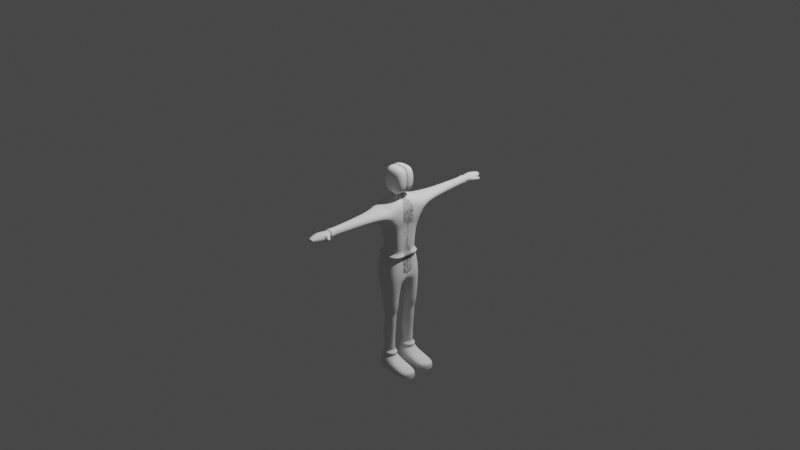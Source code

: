 # Source: char.blend  (saved by Blender 3.5.10; exported with 4.5.12 LTS)
import bpy
from mathutils import Matrix  # noqa: F401  (used for matrix-valued properties, if any)

bpy.ops.wm.read_factory_settings(use_empty=True)
scene = bpy.context.scene
scene.name = 'Scene'

# ---- collections
col_collection = bpy.data.collections.new('Collection'); scene.collection.children.link(col_collection)

# ---- world
world_world = bpy.data.worlds.new('World'); scene.world = world_world
world_world.use_nodes = True; world_world.node_tree.nodes.clear()
_N = world_world.node_tree.nodes; _L = world_world.node_tree.links
n0 = _N.new('ShaderNodeOutputWorld'); n0.name = 'World Output'; n0.location = (300, 300)
n1 = _N.new('ShaderNodeBackground'); n1.name = 'Background'; n1.location = (10, 300)
n1.inputs[0].default_value = (0.05088, 0.05088, 0.05088, 1.0)
_L.new(n1.outputs[0], n0.inputs[0])
n0.is_active_output = True
world_world.color = (0.05088, 0.05088, 0.05088)
world_world.use_sun_shadow = False
world_world.sun_shadow_jitter_overblur = 0.0

# ---- cameras
cam_camera = bpy.data.cameras.new('Camera')
cam_camera.clip_end = 100.0
cam_camera.ortho_scale = 7.314

# ---- lights
light_light = bpy.data.lights.new('Light', 'POINT')
light_light.transmission_factor = 0.0
light_light.energy = 1000.0
light_light.shadow_soft_size = 0.1
light_light.shadow_maximum_resolution = 0.006
light_light.use_absolute_resolution = True

# ---- meshes
me_cube_002 = bpy.data.meshes.new('Cube.002')
me_cube_002.from_pydata([(-1.206, -0.8887, -1.864), (-1.198, -1.0, 0.9553), (-1.206, 0.8887, -1.864), (-1.198, 1.0, 0.9553), (0.8887, -0.8887, -1.864), (1.043, -1.0, 0.9553), (0.8887, 0.8887, -1.864), (1.043, 1.0, 0.9553), (-1.401, -1.203, 0.2239), (-1.401, 1.203, 0.2239), (1.088, 1.203, 0.2239), (1.088, -1.203, 0.2239), (-0.9878, 0.7845, -0.5072), (0.9333, 0.7845, -0.5072), (0.9333, -0.7845, -0.5072), (-0.9878, -0.7845, -0.5072), (-1.098, -1.007, -0.1446), (-1.098, 1.007, -0.1446), (0.9649, 1.007, -0.1446), (0.9649, -1.007, -0.1446), (-0.479, -0.479, 1.126), (-0.479, 0.479, 1.126), (0.479, 0.479, 1.126), (0.479, -0.479, 1.126), (-0.2834, -0.2834, 1.252), (-0.2834, 0.2834, 1.252), (0.2834, 0.2834, 1.252), (0.2834, -0.2834, 1.252), (-0.2834, -0.2834, 1.424), (-0.2834, 0.2834, 1.424), (0.2834, 0.2834, 1.424), (0.2834, -0.2834, 1.424), (-0.9497, -0.5901, 1.521), (-0.9497, 0.5913, 1.521), (0.9699, 0.4442, 1.521), (0.9699, -0.5901, 1.521), (-0.476, -0.2778, 2.682), (-0.476, 0.3205, 2.682), (0.4962, 0.1735, 2.682), (0.4962, -0.2778, 2.682), (-0.3381, -4.243, 0.524), (-0.2811, -4.237, 0.8663), (0.3381, -4.243, 0.524), (0.2811, -4.237, 0.8663), (-0.4967, -4.363, 0.5666), (0.4967, -4.363, 0.5666), (-0.4129, -4.353, 0.8391), (0.4129, -4.353, 0.8391), (-1.317, 1.0, -2.6), (-1.317, -1.0, -2.6), (1.0, 1.0, -2.6), (1.0, -1.0, -2.6), (-1.045, 1.0, -3.122), (-1.045, -1.0, -3.122), (1.0, 1.0, -3.122), (1.0, -1.0, -3.122), (-1.206, 0.0, -1.864), (-1.198, 0.001625, 0.9553), (0.8887, 0.0, -1.864), (1.043, -0.007214, 0.9553), (1.088, 0.008839, 0.2239), (-1.401, 0.008839, 0.2239), (-0.9878, 0.0, -0.5072), (0.9521, 0.0, -0.5072), (-1.197, 9.242e-05, -0.1446), (0.9649, 0.008931, -0.1446), (-0.479, -0.007214, 1.126), (0.479, -0.007214, 1.126), (-0.2834, -0.01385, 1.252), (0.2834, -0.01385, 1.252), (-0.2834, -0.0277, 1.424), (0.2834, -0.0277, 1.424), (-0.9497, -0.02814, 1.521), (0.9699, -0.02814, 1.521), (-0.476, 0.06063, 2.682), (0.4962, 0.06063, 2.682), (-1.317, 0.0, -2.6), (1.0, 0.0, -2.6), (-1.045, 0.0, -3.122), (1.0, 0.0, -3.122), (-1.206, -0.1582, -1.864), (1.043, -0.1715, 0.9553), (1.088, -0.1957, 0.2239), (0.9521, -0.1458, -0.5072), (0.9649, -0.1696, -0.1446), (0.479, -0.1093, 1.126), (0.2834, -0.08595, 1.252), (0.2834, -0.08595, 1.424), (0.9699, -0.08508, 1.521), (0.4962, 0.00321, 2.682), (-1.317, -0.1715, -2.6), (-1.045, -0.1715, -3.122), (-1.198, -0.1715, 0.9553), (0.8887, -0.1582, -1.864), (-1.401, -0.1957, 0.2239), (-0.9878, -0.1458, -0.5072), (-1.197, -0.1696, -0.1446), (-0.479, -0.1093, 1.126), (-0.2834, -0.08595, 1.252), (-0.2834, -0.08595, 1.424), (-0.9497, -0.08508, 1.521), (-0.476, 0.00321, 2.682), (1.0, -0.1715, -2.6), (1.0, -0.1715, -3.122), (-0.4961, -0.3279, -4.691), (-0.4961, -0.8436, -4.691), (0.6224, -0.8436, -4.691), (0.6224, -0.3279, -4.691), (-1.06, -0.1572, -7.73), (-1.06, -1.014, -7.73), (0.9424, -1.014, -7.73), (0.9424, -0.1572, -7.73), (0.9358, -1.0, -7.18), (0.9358, -0.1715, -7.18), (-1.0, -0.1715, -7.18), (-1.0, -1.0, -7.18), (-1.198, 0.1771, 0.9553), (0.8887, 0.1574, -1.864), (-1.401, 0.213, 0.2239), (-0.9878, 0.1389, -0.5072), (-1.197, 0.1784, -0.1446), (-0.479, 0.08483, 1.126), (-0.2834, 0.05019, 1.252), (-0.2834, 0.05019, 1.424), (-0.9497, 0.05061, 1.521), (-0.476, 0.1067, 2.682), (1.0, 0.1771, -2.6), (1.0, 0.1771, -3.122), (-1.206, 0.1574, -1.864), (1.043, 0.1771, 0.9553), (1.088, 0.213, 0.2239), (0.9521, 0.1389, -0.5072), (0.9649, 0.1784, -0.1446), (0.479, 0.08483, 1.126), (0.2834, 0.05019, 1.252), (0.2834, 0.05019, 1.424), (0.9699, 0.05061, 1.521), (0.4962, 0.1067, 2.682), (-1.317, 0.1771, -2.6), (-1.045, 0.1771, -3.122), (2.691, -0.7058, -7.728), (2.691, -0.4657, -7.728), (2.691, -0.7058, -7.375), (2.691, -0.4657, -7.375), (0.9699, 0.4442, 2.531), (0.9699, -0.5901, 2.531), (-0.9497, -0.5901, 2.531), (-0.9497, 0.4442, 2.531), (-0.9497, -0.01429, 2.531), (0.9699, -0.01429, 2.531), (0.9699, -0.08508, 2.531), (-0.9497, -0.08508, 2.531), (-0.9497, 0.05061, 2.531), (0.9699, -0.09644, 2.531), (0.4611, -0.3681, -6.726), (-0.5253, -0.8034, -6.726), (0.4611, -0.8034, -6.726), (-0.5253, -0.3681, -6.726), (-1.107, 0.6997, -1.469), (0.9069, 0.6997, -1.469), (0.9069, -0.6998, -1.469), (-1.107, -0.6998, -1.469), (0.9069, -6.404e-05, -1.469), (-1.107, -6.404e-05, -1.469), (-1.107, -0.1258, -1.469), (0.9069, -0.1258, -1.469), (0.9069, 0.1239, -1.469), (-1.107, 0.1239, -1.469), (-0.8985, -0.7121, -1.277), (-0.8985, 0.712, -1.277), (0.9175, 0.712, -1.277), (0.9175, -0.7121, -1.277), (0.9175, -6.189e-05, -1.277), (-0.8985, -6.189e-05, -1.277), (-0.8985, -0.1293, -1.277), (0.9175, -0.1293, -1.277), (0.9175, 0.126, -1.277), (-0.8985, 0.126, -1.277), (0.5578, -0.8434, -6.936), (-0.622, -0.3281, -6.936), (0.5578, -0.3281, -6.936), (-0.622, -0.8434, -6.936), (2.297, -0.1715, -7.362), (2.35, -0.1572, -7.73), (2.35, -1.014, -7.73), (2.297, -1.0, -7.362), (-0.6507, -0.9218, -4.441), (0.8112, -0.9218, -4.441), (0.8112, -0.2497, -4.441), (-0.6507, -0.2497, -4.441), (0.5105, -0.3477, -5.875), (-0.885, -0.8238, -5.875), (0.5105, -0.8238, -5.875), (-0.885, -0.3477, -5.875), (0.6029, -0.336, -5.175), (-0.4766, -0.8355, -5.175), (0.6029, -0.8355, -5.175), (-0.4766, -0.336, -5.175), (0.4716, -0.8077, -6.567), (-0.5358, -0.3638, -6.567), (0.4716, -0.3638, -6.567), (-0.5358, -0.8077, -6.567), (-0.3193, -5.123, 0.5977), (0.3193, -5.123, 0.5977), (-0.2654, -5.113, 0.8126), (0.2654, -5.113, 0.8126), (0.5361, -0.3371, -6.895), (-0.6003, -0.8344, -6.895), (0.5361, -0.8344, -6.895), (-0.6003, -0.3371, -6.895), (0.7581, -0.2394, -6.864), (-0.8223, -0.9321, -6.864), (0.7581, -0.9321, -6.864), (-0.8223, -0.2394, -6.864), (-0.4377, -2.83, 0.8978), (0.4377, -2.83, 0.8978), (-0.5264, -2.839, 0.4347), (0.5264, -2.839, 0.4347), (-0.4974, -4.661, 0.8972), (0.4974, -4.661, 0.8972), (-0.5983, -4.672, 0.5104), (0.5983, -4.672, 0.5104), (-0.4994, -4.907, 0.5394), (0.4994, -4.907, 0.5394), (-0.4152, -4.898, 0.8686), (0.4152, -4.898, 0.8686), (0.1832, -5.233, 0.7816), (0.2203, -5.239, 0.6333), (-0.1832, -5.233, 0.7816), (-0.2203, -5.239, 0.6333), (0.4964, -4.599, 0.848), (0.5399, -4.371, 0.8131), (0.6121, -4.383, 0.6151), (0.5869, -4.613, 0.5666), (1.005, -4.782, 0.906), (1.093, -4.615, 0.8734), (1.131, -4.632, 0.7203), (1.051, -4.802, 0.6888), (0.5717, -4.61, 0.8564), (0.7852, -4.439, 0.8227), (0.6287, -4.645, 0.5959), (0.8303, -4.467, 0.6393), (0.9358, -1.0, -7.658), (-1.0, -0.1715, -7.658), (0.9358, -0.1715, -7.658), (-1.0, -1.0, -7.658), (2.691, -0.7058, -7.707), (2.691, -0.4657, -7.707), (2.297, -1.0, -7.658), (2.297, -0.1715, -7.658), (0.4671, -0.8058, -6.648), (-0.5313, -0.3657, -6.648), (0.4671, -0.3657, -6.648), (-0.5313, -0.8058, -6.648), (0.6352, -0.8781, -6.881), (-0.6994, -0.2935, -6.881), (0.6352, -0.2935, -6.881), (-0.6994, -0.8781, -6.881), (-0.6192, -1.976, 0.8973), (0.6192, -1.976, 0.8973), (-0.7448, -1.961, 0.4334), (0.7448, -1.961, 0.4334), (-1.097, 0.7483, -1.716), (0.839, 0.7483, -1.716), (0.839, -0.7484, -1.716), (0.839, -4.923e-05, -1.716), (-1.097, -4.923e-05, -1.716), (-1.097, -0.1338, -1.716), (0.839, -0.1338, -1.716), (0.839, 0.1325, -1.716), (-1.097, 0.1325, -1.716), (-1.097, -0.7484, -1.716), (-1.29, -0.8629, -1.648), (-1.29, 0.8629, -1.648), (1.06, 0.8629, -1.648), (1.06, -0.8629, -1.648), (1.06, 2.549e-06, -1.648), (-1.29, 2.549e-06, -1.648), (-1.29, -0.1546, -1.648), (1.06, -0.1546, -1.648), (1.06, 0.1528, -1.648), (-1.29, 0.1528, -1.648), (-1.283, -0.8431, -1.61), (-1.283, 0.8431, -1.61), (1.069, 0.8431, -1.61), (1.069, -0.8431, -1.61), (1.069, -4.206e-06, -1.61), (-1.283, -4.206e-06, -1.61), (-1.283, -0.1513, -1.61), (1.069, -0.1513, -1.61), (1.069, 0.1493, -1.61), (-1.283, 0.1493, -1.61), (-1.201, 0.81, -1.68), (0.9578, 0.81, -1.68), (0.9578, -0.8101, -1.68), (0.9578, -2.135e-05, -1.68), (-1.201, -2.135e-05, -1.68), (-1.201, -0.145, -1.68), (0.9578, -0.145, -1.68), (0.9578, 0.1434, -1.68), (-1.201, 0.1434, -1.68), (-1.201, -0.8101, -1.68), (0.335, 0.3336, 1.19), (0.335, -0.3364, 1.19), (-0.335, -0.3364, 1.19), (-0.335, 0.3336, 1.19), (-0.335, -0.005175, 1.19), (0.335, -0.005175, 1.19), (0.335, -0.08721, 1.19), (-0.335, -0.08721, 1.19), (-0.335, 0.0579, 1.19), (0.335, 0.0579, 1.19), (0.4992, 0.502, 1.223), (-0.4992, -0.4965, 1.223), (-0.4992, -0.004473, 1.223), (0.4992, -0.004473, 1.223), (0.4992, -0.1323, 1.223), (-0.4992, -0.1323, 1.223), (-0.4992, 0.09115, 1.223), (0.4992, 0.09115, 1.223), (0.4992, -0.4965, 1.223), (-0.4992, 0.502, 1.223), (-0.8206, -1.443, 0.9593), (0.8206, -1.443, 0.9593), (-0.9871, -1.399, 0.3453), (0.9871, -1.399, 0.3453), (0.2834, 0.2834, 1.252), (-0.2834, -0.2834, 1.252), (-0.2834, -0.01385, 1.252), (0.2834, -0.01385, 1.252), (0.2834, -0.08595, 1.252), (-0.2834, -0.08595, 1.252), (-0.2834, 0.05019, 1.252), (0.2834, 0.05019, 1.252), (0.2834, -0.2834, 1.252), (-0.2834, 0.2834, 1.252), (-0.3484, -4.201, 0.5191), (0.3484, -4.201, 0.5191), (-0.2897, -4.195, 0.868), (0.2897, -4.195, 0.868), (-0.4237, -4.163, 0.9457), (0.4237, -4.163, 0.9457), (-0.5096, -4.173, 0.4392), (0.5096, -4.173, 0.4392), (-0.2988, -4.114, 0.8699), (0.2988, -4.114, 0.8699), (-0.3594, -4.121, 0.5139), (0.3594, -4.121, 0.5139)], [], [(118, 116, 3, 9), (9, 3, 7, 10), (82, 81, 5, 11), (93, 4, 51, 102), (129, 7, 22, 133), (19, 11, 8, 16), (84, 82, 11, 19), (17, 9, 10, 18), (120, 118, 9, 17), (177, 119, 12, 169), (169, 12, 13, 170), (175, 83, 14, 171), (171, 14, 15, 168), (119, 120, 17, 12), (12, 17, 18, 13), (83, 84, 19, 14), (14, 19, 16, 15), (333, 326, 26, 134), (92, 1, 20, 97), (1, 5, 23, 20), (7, 3, 21, 22), (24, 27, 31, 28), (331, 327, 24, 98), (327, 334, 27, 24), (326, 335, 25, 26), (30, 29, 33, 34), (26, 25, 29, 30), (134, 26, 30, 135), (98, 24, 28, 99), (153, 144, 38, 137), (135, 30, 34, 136), (99, 28, 32, 100), (28, 31, 35, 32), (89, 101, 36, 39), (151, 146, 36, 101), (146, 145, 39, 36), (144, 147, 37, 38), (325, 324, 8, 11), (323, 325, 11, 5), (202, 203, 227, 229), (337, 339, 43, 42), (339, 338, 41, 43), (336, 337, 42, 40), (338, 336, 40, 41), (42, 43, 47, 45), (43, 41, 46, 47), (40, 42, 45, 44), (41, 40, 44, 46), (138, 48, 52, 139), (4, 0, 49, 51), (2, 6, 50, 48), (128, 2, 48, 138), (187, 186, 105, 106), (51, 49, 53, 55), (48, 50, 54, 52), (102, 51, 55, 103), (126, 77, 79, 127), (139, 127, 79, 78), (80, 56, 76, 90), (90, 76, 78, 91), (152, 148, 74, 125), (137, 125, 74, 75), (123, 70, 72, 124), (87, 71, 73, 88), (150, 149, 75, 89), (122, 68, 70, 123), (86, 69, 71, 87), (332, 328, 68, 122), (116, 57, 66, 121), (330, 329, 69, 86), (131, 132, 65, 63), (95, 96, 64, 62), (176, 131, 63, 172), (174, 95, 62, 173), (96, 94, 61, 64), (132, 130, 60, 65), (81, 59, 67, 85), (117, 58, 77, 126), (130, 129, 59, 60), (94, 92, 57, 61), (8, 1, 92, 94), (5, 81, 85, 23), (16, 8, 94, 96), (168, 15, 95, 174), (15, 16, 96, 95), (334, 330, 86, 27), (27, 86, 87, 31), (145, 150, 89, 39), (31, 87, 88, 35), (49, 90, 91, 53), (0, 80, 90, 49), (77, 102, 103, 79), (78, 79, 103, 91), (148, 151, 101, 74), (75, 74, 101, 89), (70, 99, 100, 72), (68, 98, 99, 70), (328, 331, 98, 68), (57, 92, 97, 66), (63, 65, 84, 83), (172, 63, 83, 175), (65, 60, 82, 84), (58, 93, 102, 77), (60, 59, 81, 82), (249, 182, 143, 247), (189, 188, 107, 104), (188, 187, 106, 107), (186, 189, 104, 105), (108, 111, 110, 109), (245, 243, 108, 109), (243, 244, 111, 108), (242, 245, 109, 110), (178, 181, 115, 112), (179, 180, 113, 114), (181, 179, 114, 115), (180, 178, 112, 113), (10, 7, 129, 130), (6, 117, 126, 50), (18, 10, 130, 132), (170, 13, 131, 176), (13, 18, 132, 131), (3, 116, 121, 21), (335, 332, 122, 25), (25, 122, 123, 29), (29, 123, 124, 33), (38, 37, 125, 137), (147, 152, 125, 37), (52, 54, 127, 139), (50, 126, 127, 54), (56, 128, 138, 76), (76, 138, 139, 78), (71, 135, 136, 73), (149, 153, 137, 75), (69, 134, 135, 71), (329, 333, 134, 69), (62, 64, 120, 119), (173, 62, 119, 177), (64, 61, 118, 120), (59, 129, 133, 67), (61, 57, 116, 118), (247, 246, 140, 141), (248, 184, 140, 246), (182, 185, 142, 143), (184, 183, 141, 140), (73, 136, 153, 149), (33, 124, 152, 147), (72, 100, 151, 148), (35, 88, 150, 145), (88, 73, 149, 150), (124, 72, 148, 152), (34, 33, 147, 144), (32, 35, 145, 146), (100, 32, 146, 151), (136, 34, 144, 153), (252, 250, 156, 154), (253, 251, 157, 155), (251, 252, 154, 157), (250, 253, 155, 156), (287, 163, 167, 291), (284, 159, 166, 290), (286, 162, 165, 289), (282, 161, 164, 288), (288, 164, 163, 287), (290, 166, 162, 286), (285, 160, 161, 282), (289, 165, 160, 285), (283, 158, 159, 284), (291, 167, 158, 283), (163, 173, 177, 167), (159, 170, 176, 166), (162, 172, 175, 165), (161, 168, 174, 164), (164, 174, 173, 163), (166, 176, 172, 162), (160, 171, 168, 161), (165, 175, 171, 160), (158, 169, 170, 159), (167, 177, 169, 158), (206, 208, 178, 180), (207, 209, 179, 181), (209, 206, 180, 179), (208, 207, 181, 178), (110, 111, 183, 184), (113, 112, 185, 182), (242, 110, 184, 248), (244, 113, 182, 249), (53, 91, 189, 186), (103, 55, 187, 188), (91, 103, 188, 189), (55, 53, 186, 187), (196, 195, 191, 192), (197, 194, 190, 193), (195, 197, 193, 191), (194, 196, 192, 190), (105, 104, 197, 195), (104, 107, 194, 197), (106, 105, 195, 196), (192, 191, 201, 198), (193, 190, 200, 199), (191, 193, 199, 201), (190, 192, 198, 200), (196, 194, 107, 106), (223, 225, 205, 203), (225, 224, 204, 205), (222, 223, 203, 202), (224, 222, 202, 204), (254, 257, 207, 208), (255, 256, 206, 209), (257, 255, 209, 207), (256, 254, 208, 206), (154, 156, 212, 210), (155, 157, 213, 211), (157, 154, 210, 213), (156, 155, 211, 212), (214, 258, 260, 216), (216, 260, 261, 217), (258, 214, 215, 259), (46, 44, 220, 218), (44, 45, 221, 220), (47, 46, 218, 219), (47, 219, 230, 231), (218, 220, 222, 224), (220, 221, 223, 222), (219, 218, 224, 225), (221, 219, 225, 223), (226, 228, 229, 227), (203, 205, 226, 227), (204, 202, 229, 228), (205, 204, 228, 226), (239, 238, 234, 235), (219, 221, 233, 230), (221, 45, 232, 233), (45, 47, 231, 232), (236, 235, 234, 237), (238, 240, 237, 234), (241, 239, 235, 236), (240, 241, 236, 237), (233, 232, 241, 240), (232, 231, 239, 241), (230, 233, 240, 238), (231, 230, 238, 239), (111, 244, 249, 183), (112, 242, 248, 185), (185, 248, 246, 142), (143, 142, 246, 247), (112, 115, 245, 242), (114, 113, 244, 243), (115, 114, 243, 245), (183, 249, 247, 141), (198, 201, 253, 250), (199, 200, 252, 251), (201, 199, 251, 253), (200, 198, 250, 252), (210, 212, 254, 256), (211, 213, 255, 257), (213, 210, 256, 255), (212, 211, 257, 254), (322, 324, 260, 258), (324, 325, 261, 260), (323, 322, 258, 259), (128, 270, 262, 2), (2, 262, 263, 6), (93, 268, 264, 4), (4, 264, 271, 0), (117, 269, 265, 58), (80, 267, 266, 56), (0, 271, 267, 80), (58, 265, 268, 93), (6, 263, 269, 117), (56, 266, 270, 128), (300, 281, 273, 292), (292, 273, 274, 293), (298, 279, 275, 294), (294, 275, 272, 301), (299, 280, 276, 295), (297, 278, 277, 296), (301, 272, 278, 297), (295, 276, 279, 298), (293, 274, 280, 299), (296, 277, 281, 300), (281, 291, 283, 273), (273, 283, 284, 274), (279, 289, 285, 275), (275, 285, 282, 272), (280, 290, 286, 276), (278, 288, 287, 277), (272, 282, 288, 278), (276, 286, 289, 279), (274, 284, 290, 280), (277, 287, 291, 281), (266, 296, 300, 270), (263, 293, 299, 269), (265, 295, 298, 268), (271, 301, 297, 267), (267, 297, 296, 266), (269, 299, 295, 265), (264, 294, 301, 271), (268, 298, 294, 264), (262, 292, 293, 263), (270, 300, 292, 262), (67, 133, 311, 307), (21, 121, 310, 305), (66, 97, 309, 306), (23, 85, 308, 303), (85, 67, 307, 308), (121, 66, 306, 310), (22, 21, 305, 302), (20, 23, 303, 304), (97, 20, 304, 309), (133, 22, 302, 311), (307, 311, 319, 315), (305, 310, 318, 321), (306, 309, 317, 314), (303, 308, 316, 320), (308, 307, 315, 316), (310, 306, 314, 318), (302, 305, 321, 312), (304, 303, 320, 313), (309, 304, 313, 317), (311, 302, 312, 319), (322, 323, 5, 1), (315, 319, 333, 329), (321, 318, 332, 335), (314, 317, 331, 328), (320, 316, 330, 334), (316, 315, 329, 330), (318, 314, 328, 332), (312, 321, 335, 326), (313, 320, 334, 327), (317, 313, 327, 331), (319, 312, 326, 333), (325, 323, 259, 261), (1, 8, 324, 322), (259, 215, 217, 261), (340, 342, 336, 338), (342, 343, 337, 336), (341, 340, 338, 339), (343, 341, 339, 337), (347, 345, 341, 343), (345, 344, 340, 341), (346, 347, 343, 342), (344, 346, 342, 340), (214, 216, 346, 344), (216, 217, 347, 346), (215, 214, 344, 345), (217, 215, 345, 347)])
_uv = me_cube_002.uv_layers.new(name='UVMap')
_uv.uv.foreach_set('vector', [0.528, 0.1471, 0.625, 0.1471, 0.625, 0.25, 0.528, 0.25, 0.528, 0.25, 0.625, 0.25, 0.625, 0.5, 0.528, 0.5, 0.528, 0.6399, 0.625, 0.6399, 0.625, 0.75, 0.528, 0.75, 0.375, 0.6399, 0.375, 0.75, 0.375, 0.75, 0.375, 0.6399, 0.625, 0.6029, 0.625, 0.5, 0.625, 0.5, 0.625, 0.6029, 0.4894, 0.75, 0.528, 0.75, 0.528, 1.0, 0.4894, 0.9864, 0.4894, 0.6399, 0.528, 0.6399, 0.528, 0.75, 0.4894, 0.75, 0.4894, 0.25, 0.528, 0.25, 0.528, 0.5, 0.4894, 0.5, 0.4894, 0.1527, 0.528, 0.1471, 0.528, 0.25, 0.4894, 0.25, 0.4067, 0.1517, 0.4515, 0.1582, 0.4515, 0.25, 0.4067, 0.25, 0.4067, 0.25, 0.4515, 0.25, 0.4515, 0.5, 0.4067, 0.5, 0.4067, 0.6399, 0.4515, 0.6399, 0.4515, 0.75, 0.4067, 0.75, 0.4067, 0.75, 0.4515, 0.75, 0.4515, 0.9731, 0.4067, 0.9888, 0.4515, 0.1582, 0.4894, 0.1527, 0.4894, 0.25, 0.4515, 0.25, 0.4515, 0.25, 0.4894, 0.25, 0.4894, 0.5, 0.4515, 0.5, 0.4515, 0.6399, 0.4894, 0.6399, 0.4894, 0.75, 0.4515, 0.75, 0.4515, 0.75, 0.4894, 0.75, 0.4894, 0.9864, 0.4515, 0.9731, 0.625, 0.6029, 0.625, 0.5, 0.625, 0.5, 0.625, 0.6029, 0.625, 0.1101, 0.625, 0.0, 0.625, 0.0, 0.625, 0.1101, 0.625, 1.0, 0.625, 0.75, 0.625, 0.75, 0.625, 1.0, 0.625, 0.5, 0.625, 0.25, 0.625, 0.25, 0.625, 0.5, 0.625, 1.0, 0.625, 0.75, 0.625, 0.75, 0.625, 1.0, 0.625, 0.1101, 0.625, 0.0, 0.625, 0.0, 0.625, 0.1101, 0.625, 1.0, 0.625, 0.75, 0.625, 0.75, 0.625, 1.0, 0.625, 0.5, 0.625, 0.25, 0.625, 0.25, 0.625, 0.5, 0.625, 0.5, 0.625, 0.25, 0.625, 0.25, 0.625, 0.5, 0.625, 0.5, 0.625, 0.25, 0.625, 0.25, 0.625, 0.5, 0.625, 0.6029, 0.625, 0.5, 0.625, 0.5, 0.625, 0.6029, 0.625, 0.1101, 0.625, 0.0, 0.625, 0.0, 0.625, 0.1101, 0.625, 0.6029, 0.625, 0.5, 0.625, 0.5, 0.625, 0.6029, 0.625, 0.6029, 0.625, 0.5, 0.625, 0.5, 0.625, 0.6029, 0.625, 0.1101, 0.625, 0.0, 0.625, 0.0, 0.625, 0.1101, 0.625, 1.0, 0.625, 0.75, 0.625, 0.75, 0.625, 1.0, 0.625, 0.6399, 0.875, 0.6399, 0.875, 0.75, 0.625, 0.75, 0.625, 0.1101, 0.625, 0.0, 0.625, 0.0, 0.625, 0.1101, 0.625, 1.0, 0.625, 0.75, 0.625, 0.75, 0.625, 1.0, 0.625, 0.5, 0.625, 0.25, 0.625, 0.25, 0.625, 0.5, 0.528, 0.75, 0.528, 1.0, 0.528, 1.0, 0.528, 0.75, 0.625, 0.75, 0.528, 0.75, 0.528, 0.75, 0.625, 0.75, 0.528, 1.0, 0.528, 0.75, 0.528, 0.75, 0.528, 1.0, 0.528, 0.75, 0.625, 0.75, 0.625, 0.75, 0.528, 0.75, 0.625, 0.75, 0.625, 1.0, 0.625, 1.0, 0.625, 0.75, 0.528, 1.0, 0.528, 0.75, 0.528, 0.75, 0.528, 1.0, 0.625, 0.0, 0.528, 0.0, 0.528, 0.0, 0.625, 0.0, 0.528, 0.75, 0.625, 0.75, 0.625, 0.75, 0.528, 0.75, 0.625, 0.75, 0.625, 1.0, 0.625, 1.0, 0.625, 0.75, 0.528, 1.0, 0.528, 0.75, 0.528, 0.75, 0.528, 1.0, 0.625, 0.0, 0.528, 0.0, 0.528, 0.0, 0.625, 0.0, 0.375, 0.1471, 0.375, 0.25, 0.375, 0.25, 0.375, 0.1471, 0.375, 0.75, 0.375, 1.0, 0.375, 1.0, 0.375, 0.75, 0.375, 0.25, 0.375, 0.5, 0.375, 0.5, 0.375, 0.25, 0.375, 0.1471, 0.375, 0.25, 0.375, 0.25, 0.375, 0.1471, 0.375, 0.75, 0.375, 1.0, 0.375, 1.0, 0.375, 0.75, 0.375, 0.75, 0.375, 1.0, 0.375, 1.0, 0.375, 0.75, 0.375, 0.25, 0.375, 0.5, 0.375, 0.5, 0.375, 0.25, 0.375, 0.6399, 0.375, 0.75, 0.375, 0.75, 0.375, 0.6399, 0.375, 0.6029, 0.375, 0.625, 0.375, 0.625, 0.375, 0.6029, 0.125, 0.6029, 0.375, 0.6029, 0.375, 0.625, 0.125, 0.625, 0.375, 0.1101, 0.375, 0.125, 0.375, 0.125, 0.375, 0.1101, 0.375, 0.1101, 0.375, 0.125, 0.375, 0.125, 0.375, 0.1101, 0.625, 0.1471, 0.625, 0.125, 0.625, 0.125, 0.625, 0.1471, 0.625, 0.6029, 0.875, 0.6029, 0.875, 0.625, 0.625, 0.625, 0.625, 0.1471, 0.625, 0.125, 0.625, 0.125, 0.625, 0.1471, 0.625, 0.6399, 0.625, 0.625, 0.625, 0.625, 0.625, 0.6399, 0.625, 0.6399, 0.625, 0.625, 0.625, 0.625, 0.625, 0.6399, 0.625, 0.1471, 0.625, 0.125, 0.625, 0.125, 0.625, 0.1471, 0.625, 0.6399, 0.625, 0.625, 0.625, 0.625, 0.625, 0.6399, 0.625, 0.1471, 0.625, 0.125, 0.625, 0.125, 0.625, 0.1471, 0.625, 0.1471, 0.625, 0.125, 0.625, 0.125, 0.625, 0.1471, 0.625, 0.6399, 0.625, 0.625, 0.625, 0.625, 0.625, 0.6399, 0.4515, 0.6029, 0.4894, 0.6029, 0.4894, 0.625, 0.4515, 0.625, 0.4515, 0.1252, 0.4894, 0.1177, 0.4894, 0.1318, 0.4515, 0.1385, 0.4067, 0.6029, 0.4515, 0.6029, 0.4515, 0.625, 0.4067, 0.625, 0.4067, 0.1163, 0.4515, 0.1252, 0.4515, 0.1385, 0.4067, 0.1306, 0.4894, 0.1177, 0.528, 0.1101, 0.528, 0.125, 0.4894, 0.1318, 0.4894, 0.6029, 0.528, 0.6029, 0.528, 0.625, 0.4894, 0.625, 0.625, 0.6399, 0.625, 0.625, 0.625, 0.625, 0.625, 0.6399, 0.375, 0.6029, 0.375, 0.625, 0.375, 0.625, 0.375, 0.6029, 0.528, 0.6029, 0.625, 0.6029, 0.625, 0.625, 0.528, 0.625, 0.528, 0.1101, 0.625, 0.1101, 0.625, 0.125, 0.528, 0.125, 0.528, 0.0, 0.625, 0.0, 0.625, 0.1101, 0.528, 0.1101, 0.625, 0.75, 0.625, 0.6399, 0.625, 0.6399, 0.625, 0.75, 0.4894, 0.01358, 0.528, 0.0, 0.528, 0.1101, 0.4894, 0.1177, 0.4067, 0.01118, 0.4515, 0.02694, 0.4515, 0.1252, 0.4067, 0.1163, 0.4515, 0.02694, 0.4894, 0.01358, 0.4894, 0.1177, 0.4515, 0.1252, 0.625, 0.75, 0.625, 0.6399, 0.625, 0.6399, 0.625, 0.75, 0.625, 0.75, 0.625, 0.6399, 0.625, 0.6399, 0.625, 0.75, 0.625, 0.75, 0.625, 0.6399, 0.625, 0.6399, 0.625, 0.75, 0.625, 0.75, 0.625, 0.6399, 0.625, 0.6399, 0.625, 0.75, 0.375, 0.0, 0.375, 0.1101, 0.375, 0.1101, 0.375, 0.0, 0.375, 0.0, 0.375, 0.1101, 0.375, 0.1101, 0.375, 0.0, 0.375, 0.625, 0.375, 0.6399, 0.375, 0.6399, 0.375, 0.625, 0.125, 0.625, 0.375, 0.625, 0.375, 0.6399, 0.125, 0.6399, 0.625, 0.125, 0.625, 0.1101, 0.625, 0.1101, 0.625, 0.125, 0.625, 0.625, 0.875, 0.625, 0.875, 0.6399, 0.625, 0.6399, 0.625, 0.125, 0.625, 0.1101, 0.625, 0.1101, 0.625, 0.125, 0.625, 0.125, 0.625, 0.1101, 0.625, 0.1101, 0.625, 0.125, 0.625, 0.125, 0.625, 0.1101, 0.625, 0.1101, 0.625, 0.125, 0.625, 0.125, 0.625, 0.1101, 0.625, 0.1101, 0.625, 0.125, 0.4515, 0.625, 0.4894, 0.625, 0.4894, 0.6399, 0.4515, 0.6399, 0.4067, 0.625, 0.4515, 0.625, 0.4515, 0.6399, 0.4067, 0.6399, 0.4894, 0.625, 0.528, 0.625, 0.528, 0.6399, 0.4894, 0.6399, 0.375, 0.625, 0.375, 0.6399, 0.375, 0.6399, 0.375, 0.625, 0.528, 0.625, 0.625, 0.625, 0.625, 0.6399, 0.528, 0.6399, 0.375, 0.6399, 0.375, 0.6399, 0.375, 0.6399, 0.375, 0.6399, 0.125, 0.6399, 0.375, 0.6399, 0.375, 0.6399, 0.125, 0.6399, 0.375, 0.6399, 0.375, 0.75, 0.375, 0.75, 0.375, 0.6399, 0.375, 0.0, 0.375, 0.1101, 0.375, 0.1101, 0.375, 0.0, 0.125, 0.6399, 0.375, 0.6399, 0.375, 0.75, 0.125, 0.75, 0.375, 0.0, 0.375, 0.1101, 0.375, 0.1101, 0.375, 0.0, 0.125, 0.6399, 0.375, 0.6399, 0.375, 0.6399, 0.125, 0.6399, 0.375, 0.75, 0.375, 1.0, 0.375, 1.0, 0.375, 0.75, 0.375, 0.75, 0.375, 1.0, 0.375, 1.0, 0.375, 0.75, 0.125, 0.6399, 0.375, 0.6399, 0.375, 0.6399, 0.125, 0.6399, 0.375, 0.0, 0.375, 0.1101, 0.375, 0.1101, 0.375, 0.0, 0.375, 0.6399, 0.375, 0.75, 0.375, 0.75, 0.375, 0.6399, 0.528, 0.5, 0.625, 0.5, 0.625, 0.6029, 0.528, 0.6029, 0.375, 0.5, 0.375, 0.6029, 0.375, 0.6029, 0.375, 0.5, 0.4894, 0.5, 0.528, 0.5, 0.528, 0.6029, 0.4894, 0.6029, 0.4067, 0.5, 0.4515, 0.5, 0.4515, 0.6029, 0.4067, 0.6029, 0.4515, 0.5, 0.4894, 0.5, 0.4894, 0.6029, 0.4515, 0.6029, 0.625, 0.25, 0.625, 0.1471, 0.625, 0.1471, 0.625, 0.25, 0.625, 0.25, 0.625, 0.1471, 0.625, 0.1471, 0.625, 0.25, 0.625, 0.25, 0.625, 0.1471, 0.625, 0.1471, 0.625, 0.25, 0.625, 0.25, 0.625, 0.1471, 0.625, 0.1471, 0.625, 0.25, 0.625, 0.5, 0.875, 0.5, 0.875, 0.6029, 0.625, 0.6029, 0.625, 0.25, 0.625, 0.1471, 0.625, 0.1471, 0.625, 0.25, 0.125, 0.5, 0.375, 0.5, 0.375, 0.6029, 0.125, 0.6029, 0.375, 0.5, 0.375, 0.6029, 0.375, 0.6029, 0.375, 0.5, 0.375, 0.125, 0.375, 0.1471, 0.375, 0.1471, 0.375, 0.125, 0.375, 0.125, 0.375, 0.1471, 0.375, 0.1471, 0.375, 0.125, 0.625, 0.625, 0.625, 0.6029, 0.625, 0.6029, 0.625, 0.625, 0.625, 0.625, 0.625, 0.6029, 0.625, 0.6029, 0.625, 0.625, 0.625, 0.625, 0.625, 0.6029, 0.625, 0.6029, 0.625, 0.625, 0.625, 0.625, 0.625, 0.6029, 0.625, 0.6029, 0.625, 0.625, 0.4515, 0.1385, 0.4894, 0.1318, 0.4894, 0.1527, 0.4515, 0.1582, 0.4067, 0.1306, 0.4515, 0.1385, 0.4515, 0.1582, 0.4067, 0.1517, 0.4894, 0.1318, 0.528, 0.125, 0.528, 0.1471, 0.4894, 0.1527, 0.625, 0.625, 0.625, 0.6029, 0.625, 0.6029, 0.625, 0.625, 0.528, 0.125, 0.625, 0.125, 0.625, 0.1471, 0.528, 0.1471, 0.375, 0.6399, 0.375, 0.75, 0.375, 0.75, 0.375, 0.6399, 0.375, 0.75, 0.375, 0.75, 0.375, 0.75, 0.375, 0.75, 0.375, 0.6399, 0.375, 0.75, 0.375, 0.75, 0.375, 0.6399, 0.375, 0.75, 0.375, 0.6399, 0.375, 0.6399, 0.375, 0.75, 0.625, 0.625, 0.625, 0.6029, 0.625, 0.6029, 0.625, 0.625, 0.625, 0.25, 0.625, 0.1471, 0.625, 0.1471, 0.625, 0.25, 0.625, 0.125, 0.625, 0.1101, 0.625, 0.1101, 0.625, 0.125, 0.625, 0.75, 0.625, 0.6399, 0.625, 0.6399, 0.625, 0.75, 0.625, 0.6399, 0.625, 0.625, 0.625, 0.625, 0.625, 0.6399, 0.625, 0.1471, 0.625, 0.125, 0.625, 0.125, 0.625, 0.1471, 0.625, 0.5, 0.625, 0.25, 0.625, 0.25, 0.625, 0.5, 0.625, 1.0, 0.625, 0.75, 0.625, 0.75, 0.625, 1.0, 0.625, 0.1101, 0.625, 0.0, 0.625, 0.0, 0.625, 0.1101, 0.625, 0.6029, 0.625, 0.5, 0.625, 0.5, 0.625, 0.6029, 0.375, 0.6399, 0.375, 0.75, 0.375, 0.75, 0.375, 0.6399, 0.375, 0.0, 0.375, 0.1101, 0.375, 0.1101, 0.375, 0.0, 0.125, 0.6399, 0.375, 0.6399, 0.375, 0.6399, 0.125, 0.6399, 0.375, 0.75, 0.375, 1.0, 0.375, 1.0, 0.375, 0.75, 0.3905, 0.1277, 0.3927, 0.1281, 0.3927, 0.1497, 0.3905, 0.1494, 0.3905, 0.5, 0.3927, 0.5, 0.3927, 0.6029, 0.3905, 0.6029, 0.3905, 0.625, 0.3927, 0.625, 0.3927, 0.6399, 0.3905, 0.6399, 0.3905, 0.005458, 0.3927, 0.006238, 0.3927, 0.1136, 0.3905, 0.1131, 0.3905, 0.1131, 0.3927, 0.1136, 0.3927, 0.1281, 0.3905, 0.1277, 0.3905, 0.6029, 0.3927, 0.6029, 0.3927, 0.625, 0.3905, 0.625, 0.3905, 0.75, 0.3927, 0.75, 0.3927, 0.9938, 0.3905, 0.9945, 0.3905, 0.6399, 0.3927, 0.6399, 0.3927, 0.75, 0.3905, 0.75, 0.3905, 0.25, 0.3927, 0.25, 0.3927, 0.5, 0.3905, 0.5, 0.3905, 0.1494, 0.3927, 0.1497, 0.3927, 0.25, 0.3905, 0.25, 0.3927, 0.1281, 0.4067, 0.1306, 0.4067, 0.1517, 0.3927, 0.1497, 0.3927, 0.5, 0.4067, 0.5, 0.4067, 0.6029, 0.3927, 0.6029, 0.3927, 0.625, 0.4067, 0.625, 0.4067, 0.6399, 0.3927, 0.6399, 0.3927, 0.006238, 0.4067, 0.01118, 0.4067, 0.1163, 0.3927, 0.1136, 0.3927, 0.1136, 0.4067, 0.1163, 0.4067, 0.1306, 0.3927, 0.1281, 0.3927, 0.6029, 0.4067, 0.6029, 0.4067, 0.625, 0.3927, 0.625, 0.3927, 0.75, 0.4067, 0.75, 0.4067, 0.9888, 0.3927, 0.9938, 0.3927, 0.6399, 0.4067, 0.6399, 0.4067, 0.75, 0.3927, 0.75, 0.3927, 0.25, 0.4067, 0.25, 0.4067, 0.5, 0.3927, 0.5, 0.3927, 0.1497, 0.4067, 0.1517, 0.4067, 0.25, 0.3927, 0.25, 0.375, 0.6399, 0.375, 0.75, 0.375, 0.75, 0.375, 0.6399, 0.375, 0.0, 0.375, 0.1101, 0.375, 0.1101, 0.375, 0.0, 0.125, 0.6399, 0.375, 0.6399, 0.375, 0.6399, 0.125, 0.6399, 0.375, 0.75, 0.375, 1.0, 0.375, 1.0, 0.375, 0.75, 0.375, 0.75, 0.375, 0.6399, 0.375, 0.6399, 0.375, 0.75, 0.375, 0.6399, 0.375, 0.75, 0.375, 0.75, 0.375, 0.6399, 0.375, 0.75, 0.375, 0.75, 0.375, 0.75, 0.375, 0.75, 0.375, 0.6399, 0.375, 0.6399, 0.375, 0.6399, 0.375, 0.6399, 0.375, 0.0, 0.375, 0.1101, 0.375, 0.1101, 0.375, 0.0, 0.375, 0.6399, 0.375, 0.75, 0.375, 0.75, 0.375, 0.6399, 0.125, 0.6399, 0.375, 0.6399, 0.375, 0.6399, 0.125, 0.6399, 0.375, 0.75, 0.375, 1.0, 0.375, 1.0, 0.375, 0.75, 0.375, 0.75, 0.375, 1.0, 0.375, 1.0, 0.375, 0.75, 0.125, 0.6399, 0.375, 0.6399, 0.375, 0.6399, 0.125, 0.6399, 0.375, 0.0, 0.375, 0.1101, 0.375, 0.1101, 0.375, 0.0, 0.375, 0.6399, 0.375, 0.75, 0.375, 0.75, 0.375, 0.6399, 0.375, 0.0, 0.375, 0.1101, 0.375, 0.1101, 0.375, 0.0, 0.125, 0.6399, 0.375, 0.6399, 0.375, 0.6399, 0.125, 0.6399, 0.375, 0.75, 0.375, 1.0, 0.375, 1.0, 0.375, 0.75, 0.375, 0.75, 0.375, 1.0, 0.375, 1.0, 0.375, 0.75, 0.125, 0.6399, 0.375, 0.6399, 0.375, 0.6399, 0.125, 0.6399, 0.375, 0.0, 0.375, 0.1101, 0.375, 0.1101, 0.375, 0.0, 0.375, 0.6399, 0.375, 0.75, 0.375, 0.75, 0.375, 0.6399, 0.375, 0.75, 0.375, 0.6399, 0.375, 0.6399, 0.375, 0.75, 0.528, 0.75, 0.625, 0.75, 0.625, 0.75, 0.528, 0.75, 0.625, 0.75, 0.625, 1.0, 0.625, 1.0, 0.625, 0.75, 0.528, 1.0, 0.528, 0.75, 0.528, 0.75, 0.528, 1.0, 0.625, 0.0, 0.528, 0.0, 0.528, 0.0, 0.625, 0.0, 0.375, 0.75, 0.375, 1.0, 0.375, 1.0, 0.375, 0.75, 0.125, 0.6399, 0.375, 0.6399, 0.375, 0.6399, 0.125, 0.6399, 0.375, 0.0, 0.375, 0.1101, 0.375, 0.1101, 0.375, 0.0, 0.375, 0.6399, 0.375, 0.75, 0.375, 0.75, 0.375, 0.6399, 0.375, 0.6399, 0.375, 0.75, 0.375, 0.75, 0.375, 0.6399, 0.375, 0.0, 0.375, 0.1101, 0.375, 0.1101, 0.375, 0.0, 0.125, 0.6399, 0.375, 0.6399, 0.375, 0.6399, 0.125, 0.6399, 0.375, 0.75, 0.375, 1.0, 0.375, 1.0, 0.375, 0.75, 0.625, 0.0, 0.625, 0.0, 0.528, 0.0, 0.528, 0.0, 0.528, 1.0, 0.528, 1.0, 0.528, 0.75, 0.528, 0.75, 0.625, 1.0, 0.625, 1.0, 0.625, 0.75, 0.625, 0.75, 0.625, 0.0, 0.528, 0.0, 0.528, 0.0, 0.625, 0.0, 0.528, 1.0, 0.528, 0.75, 0.528, 0.75, 0.528, 1.0, 0.625, 0.75, 0.625, 1.0, 0.625, 1.0, 0.625, 0.75, 0.625, 0.75, 0.625, 0.75, 0.625, 0.75, 0.625, 0.75, 0.625, 0.0, 0.528, 0.0, 0.528, 0.0, 0.625, 0.0, 0.528, 1.0, 0.528, 0.75, 0.528, 0.75, 0.528, 1.0, 0.625, 0.75, 0.625, 1.0, 0.625, 1.0, 0.625, 0.75, 0.528, 0.75, 0.625, 0.75, 0.625, 0.75, 0.528, 0.75, 0.625, 0.75, 0.625, 0.0, 0.528, 1.0, 0.528, 0.75, 0.528, 0.75, 0.625, 0.75, 0.625, 0.75, 0.528, 0.75, 0.625, 0.0, 0.528, 0.0, 0.528, 0.0, 0.625, 0.0, 0.625, 0.75, 0.625, 1.0, 0.625, 1.0, 0.625, 0.75, 0.625, 0.75, 0.625, 0.75, 0.625, 0.75, 0.625, 0.75, 0.625, 0.75, 0.528, 0.75, 0.528, 0.75, 0.625, 0.75, 0.528, 0.75, 0.528, 0.75, 0.528, 0.75, 0.528, 0.75, 0.528, 0.75, 0.625, 0.75, 0.625, 0.75, 0.528, 0.75, 0.528, 0.75, 0.625, 0.75, 0.625, 0.75, 0.528, 0.75, 0.625, 0.75, 0.528, 0.75, 0.528, 0.75, 0.625, 0.75, 0.528, 0.75, 0.625, 0.75, 0.625, 0.75, 0.528, 0.75, 0.528, 0.75, 0.528, 0.75, 0.528, 0.75, 0.528, 0.75, 0.528, 0.75, 0.528, 0.75, 0.528, 0.75, 0.528, 0.75, 0.528, 0.75, 0.625, 0.75, 0.625, 0.75, 0.528, 0.75, 0.625, 0.75, 0.528, 0.75, 0.528, 0.75, 0.625, 0.75, 0.625, 0.75, 0.625, 0.75, 0.625, 0.75, 0.625, 0.75, 0.375, 0.6399, 0.375, 0.6399, 0.375, 0.6399, 0.375, 0.6399, 0.375, 0.75, 0.375, 0.75, 0.375, 0.75, 0.375, 0.75, 0.375, 0.75, 0.375, 0.75, 0.375, 0.75, 0.375, 0.75, 0.375, 0.6399, 0.375, 0.75, 0.375, 0.75, 0.375, 0.6399, 0.375, 0.75, 0.375, 1.0, 0.375, 1.0, 0.375, 0.75, 0.125, 0.6399, 0.375, 0.6399, 0.375, 0.6399, 0.125, 0.6399, 0.375, 0.0, 0.375, 0.1101, 0.375, 0.1101, 0.375, 0.0, 0.375, 0.6399, 0.375, 0.6399, 0.375, 0.6399, 0.375, 0.6399, 0.375, 0.75, 0.375, 1.0, 0.375, 1.0, 0.375, 0.75, 0.125, 0.6399, 0.375, 0.6399, 0.375, 0.6399, 0.125, 0.6399, 0.375, 0.0, 0.375, 0.1101, 0.375, 0.1101, 0.375, 0.0, 0.375, 0.6399, 0.375, 0.75, 0.375, 0.75, 0.375, 0.6399, 0.375, 0.6399, 0.375, 0.75, 0.375, 0.75, 0.375, 0.6399, 0.375, 0.0, 0.375, 0.1101, 0.375, 0.1101, 0.375, 0.0, 0.125, 0.6399, 0.375, 0.6399, 0.375, 0.6399, 0.125, 0.6399, 0.375, 0.75, 0.375, 1.0, 0.375, 1.0, 0.375, 0.75, 0.625, 0.0, 0.528, 0.0, 0.528, 0.0, 0.625, 0.0, 0.528, 1.0, 0.528, 0.75, 0.528, 0.75, 0.528, 1.0, 0.625, 0.75, 0.625, 1.0, 0.625, 1.0, 0.625, 0.75, 0.375, 0.1471, 0.3839, 0.1484, 0.3839, 0.25, 0.375, 0.25, 0.375, 0.25, 0.3839, 0.25, 0.3839, 0.5, 0.375, 0.5, 0.375, 0.6399, 0.3839, 0.6399, 0.3839, 0.75, 0.375, 0.75, 0.375, 0.75, 0.3839, 0.75, 0.3839, 0.9969, 0.375, 1.0, 0.375, 0.6029, 0.3839, 0.6029, 0.3839, 0.625, 0.375, 0.625, 0.375, 0.1101, 0.3839, 0.1118, 0.3839, 0.1266, 0.375, 0.125, 0.375, 0.0, 0.3839, 0.003119, 0.3839, 0.1118, 0.375, 0.1101, 0.375, 0.625, 0.3839, 0.625, 0.3839, 0.6399, 0.375, 0.6399, 0.375, 0.5, 0.3839, 0.5, 0.3839, 0.6029, 0.375, 0.6029, 0.375, 0.125, 0.3839, 0.1266, 0.3839, 0.1484, 0.375, 0.1471, 0.3862, 0.1488, 0.3883, 0.1491, 0.3883, 0.25, 0.3862, 0.25, 0.3862, 0.25, 0.3883, 0.25, 0.3883, 0.5, 0.3862, 0.5, 0.3862, 0.6399, 0.3883, 0.6399, 0.3883, 0.75, 0.3862, 0.75, 0.3862, 0.75, 0.3883, 0.75, 0.3883, 0.9953, 0.3862, 0.996, 0.3862, 0.6029, 0.3883, 0.6029, 0.3883, 0.625, 0.3862, 0.625, 0.3862, 0.1123, 0.3883, 0.1127, 0.3883, 0.1273, 0.3862, 0.127, 0.3862, 0.003959, 0.3883, 0.004678, 0.3883, 0.1127, 0.3862, 0.1123, 0.3862, 0.625, 0.3883, 0.625, 0.3883, 0.6399, 0.3862, 0.6399, 0.3862, 0.5, 0.3883, 0.5, 0.3883, 0.6029, 0.3862, 0.6029, 0.3862, 0.127, 0.3883, 0.1273, 0.3883, 0.1491, 0.3862, 0.1488, 0.3883, 0.1491, 0.3905, 0.1494, 0.3905, 0.25, 0.3883, 0.25, 0.3883, 0.25, 0.3905, 0.25, 0.3905, 0.5, 0.3883, 0.5, 0.3883, 0.6399, 0.3905, 0.6399, 0.3905, 0.75, 0.3883, 0.75, 0.3883, 0.75, 0.3905, 0.75, 0.3905, 0.9945, 0.3883, 0.9953, 0.3883, 0.6029, 0.3905, 0.6029, 0.3905, 0.625, 0.3883, 0.625, 0.3883, 0.1127, 0.3905, 0.1131, 0.3905, 0.1277, 0.3883, 0.1273, 0.3883, 0.004678, 0.3905, 0.005458, 0.3905, 0.1131, 0.3883, 0.1127, 0.3883, 0.625, 0.3905, 0.625, 0.3905, 0.6399, 0.3883, 0.6399, 0.3883, 0.5, 0.3905, 0.5, 0.3905, 0.6029, 0.3883, 0.6029, 0.3883, 0.1273, 0.3905, 0.1277, 0.3905, 0.1494, 0.3883, 0.1491, 0.3839, 0.1266, 0.3862, 0.127, 0.3862, 0.1488, 0.3839, 0.1484, 0.3839, 0.5, 0.3862, 0.5, 0.3862, 0.6029, 0.3839, 0.6029, 0.3839, 0.625, 0.3862, 0.625, 0.3862, 0.6399, 0.3839, 0.6399, 0.3839, 0.003119, 0.3862, 0.003959, 0.3862, 0.1123, 0.3839, 0.1118, 0.3839, 0.1118, 0.3862, 0.1123, 0.3862, 0.127, 0.3839, 0.1266, 0.3839, 0.6029, 0.3862, 0.6029, 0.3862, 0.625, 0.3839, 0.625, 0.3839, 0.75, 0.3862, 0.75, 0.3862, 0.996, 0.3839, 0.9969, 0.3839, 0.6399, 0.3862, 0.6399, 0.3862, 0.75, 0.3839, 0.75, 0.3839, 0.25, 0.3862, 0.25, 0.3862, 0.5, 0.3839, 0.5, 0.3839, 0.1484, 0.3862, 0.1488, 0.3862, 0.25, 0.3839, 0.25, 0.625, 0.625, 0.625, 0.6029, 0.625, 0.6029, 0.625, 0.625, 0.625, 0.25, 0.625, 0.1471, 0.625, 0.1471, 0.625, 0.25, 0.625, 0.125, 0.625, 0.1101, 0.625, 0.1101, 0.625, 0.125, 0.625, 0.75, 0.625, 0.6399, 0.625, 0.6399, 0.625, 0.75, 0.625, 0.6399, 0.625, 0.625, 0.625, 0.625, 0.625, 0.6399, 0.625, 0.1471, 0.625, 0.125, 0.625, 0.125, 0.625, 0.1471, 0.625, 0.5, 0.625, 0.25, 0.625, 0.25, 0.625, 0.5, 0.625, 1.0, 0.625, 0.75, 0.625, 0.75, 0.625, 1.0, 0.625, 0.1101, 0.625, 0.0, 0.625, 0.0, 0.625, 0.1101, 0.625, 0.6029, 0.625, 0.5, 0.625, 0.5, 0.625, 0.6029, 0.625, 0.625, 0.625, 0.6029, 0.625, 0.6029, 0.625, 0.625, 0.625, 0.25, 0.625, 0.1471, 0.625, 0.1471, 0.625, 0.25, 0.625, 0.125, 0.625, 0.1101, 0.625, 0.1101, 0.625, 0.125, 0.625, 0.75, 0.625, 0.6399, 0.625, 0.6399, 0.625, 0.75, 0.625, 0.6399, 0.625, 0.625, 0.625, 0.625, 0.625, 0.6399, 0.625, 0.1471, 0.625, 0.125, 0.625, 0.125, 0.625, 0.1471, 0.625, 0.5, 0.625, 0.25, 0.625, 0.25, 0.625, 0.5, 0.625, 1.0, 0.625, 0.75, 0.625, 0.75, 0.625, 1.0, 0.625, 0.1101, 0.625, 0.0, 0.625, 2.17e-05, 0.625, 0.1101, 0.625, 0.6029, 0.625, 0.5, 0.625, 0.5, 0.625, 0.6029, 0.625, 1.0, 0.625, 0.75, 0.625, 0.75, 0.625, 1.0, 0.625, 0.625, 0.625, 0.6029, 0.625, 0.6029, 0.625, 0.625, 0.625, 0.25, 0.625, 0.1471, 0.625, 0.1471, 0.625, 0.25, 0.625, 0.125, 0.625, 0.1101, 0.625, 0.1101, 0.625, 0.125, 0.625, 0.75, 0.625, 0.6399, 0.625, 0.6399, 0.625, 0.75, 0.625, 0.6399, 0.625, 0.625, 0.625, 0.625, 0.625, 0.6399, 0.625, 0.1471, 0.625, 0.125, 0.625, 0.125, 0.625, 0.1471, 0.625, 0.5, 0.625, 0.25, 0.625, 0.25, 0.625, 0.5, 0.625, 1.0, 0.625, 0.75, 0.625, 0.75, 0.625, 1.0, 0.625, 0.1101, 0.625, 2.17e-05, 0.625, 0.0, 0.625, 0.1101, 0.625, 0.6029, 0.625, 0.5, 0.625, 0.5, 0.625, 0.6029, 0.528, 0.75, 0.625, 0.75, 0.625, 0.75, 0.528, 0.75, 0.625, 0.0, 0.528, 0.0, 0.528, 0.0, 0.625, 0.0, 0.625, 0.75, 0.625, 0.75, 0.528, 0.75, 0.528, 0.75, 0.625, 0.0, 0.528, 0.0, 0.528, 0.0, 0.625, 0.0, 0.528, 1.0, 0.528, 0.75, 0.528, 0.75, 0.528, 1.0, 0.625, 0.75, 0.625, 1.0, 0.625, 1.0, 0.625, 0.75, 0.528, 0.75, 0.625, 0.75, 0.625, 0.75, 0.528, 0.75, 0.528, 0.75, 0.625, 0.75, 0.625, 0.75, 0.528, 0.75, 0.625, 0.75, 0.625, 1.0, 0.625, 1.0, 0.625, 0.75, 0.528, 1.0, 0.528, 0.75, 0.528, 0.75, 0.528, 1.0, 0.625, 0.0, 0.528, 0.0, 0.528, 0.0, 0.625, 0.0, 0.625, 0.0, 0.528, 0.0, 0.528, 0.0, 0.625, 0.0, 0.528, 1.0, 0.528, 0.75, 0.528, 0.75, 0.528, 1.0, 0.625, 0.75, 0.625, 1.0, 0.625, 1.0, 0.625, 0.75, 0.528, 0.75, 0.625, 0.75, 0.625, 0.75, 0.528, 0.75])
_ca = me_cube_002.color_attributes.new('Col', 'BYTE_COLOR', 'CORNER')
_ca.data.foreach_set('color', [1.0, 1.0, 1.0, 1.0, 1.0, 1.0, 1.0, 1.0, 1.0, 1.0, 1.0, 1.0, 1.0, 1.0, 1.0, 1.0, 1.0, 1.0, 1.0, 1.0, 1.0, 1.0, 1.0, 1.0, 1.0, 1.0, 1.0, 1.0, 1.0, 1.0, 1.0, 1.0, 1.0, 1.0, 1.0, 1.0, 1.0, 1.0, 1.0, 1.0, 1.0, 1.0, 1.0, 1.0, 1.0, 1.0, 1.0, 1.0, 1.0, 1.0, 1.0, 1.0, 1.0, 1.0, 1.0, 1.0, 1.0, 1.0, 1.0, 1.0, 1.0, 1.0, 1.0, 1.0, 1.0, 1.0, 1.0, 1.0, 1.0, 1.0, 1.0, 1.0, 1.0, 1.0, 1.0, 1.0, 1.0, 1.0, 1.0, 1.0, 1.0, 1.0, 1.0, 1.0, 1.0, 1.0, 1.0, 1.0, 1.0, 1.0, 1.0, 1.0, 1.0, 1.0, 1.0, 1.0, 1.0, 1.0, 1.0, 1.0, 1.0, 1.0, 1.0, 1.0, 1.0, 1.0, 1.0, 1.0, 1.0, 1.0, 1.0, 1.0, 1.0, 1.0, 1.0, 1.0, 1.0, 1.0, 1.0, 1.0, 1.0, 1.0, 1.0, 1.0, 1.0, 1.0, 1.0, 1.0, 1.0, 1.0, 1.0, 1.0, 1.0, 1.0, 1.0, 1.0, 1.0, 1.0, 1.0, 1.0, 1.0, 1.0, 1.0, 1.0, 1.0, 1.0, 1.0, 1.0, 1.0, 1.0, 1.0, 1.0, 1.0, 1.0, 1.0, 1.0, 1.0, 1.0, 1.0, 1.0, 1.0, 1.0, 1.0, 1.0, 1.0, 1.0, 1.0, 1.0, 1.0, 1.0, 1.0, 1.0, 1.0, 1.0, 1.0, 1.0, 1.0, 1.0, 1.0, 1.0, 1.0, 1.0, 1.0, 1.0, 1.0, 1.0, 1.0, 1.0, 1.0, 1.0, 1.0, 1.0, 1.0, 1.0, 1.0, 1.0, 1.0, 1.0, 1.0, 1.0, 1.0, 1.0, 1.0, 1.0, 1.0, 1.0, 1.0, 1.0, 1.0, 1.0, 1.0, 1.0, 1.0, 1.0, 1.0, 1.0, 1.0, 1.0, 1.0, 1.0, 1.0, 1.0, 1.0, 1.0, 1.0, 1.0, 1.0, 1.0, 1.0, 1.0, 1.0, 1.0, 1.0, 1.0, 1.0, 1.0, 1.0, 1.0, 1.0, 1.0, 1.0, 1.0, 1.0, 1.0, 1.0, 1.0, 1.0, 1.0, 1.0, 1.0, 1.0, 1.0, 1.0, 1.0, 1.0, 1.0, 1.0, 1.0, 1.0, 1.0, 1.0, 1.0, 1.0, 1.0, 1.0, 1.0, 1.0, 1.0, 1.0, 1.0, 1.0, 1.0, 1.0, 1.0, 1.0, 1.0, 1.0, 1.0, 1.0, 1.0, 1.0, 1.0, 1.0, 1.0, 1.0, 1.0, 1.0, 1.0, 1.0, 1.0, 1.0, 1.0, 1.0, 1.0, 1.0, 1.0, 1.0, 1.0, 1.0, 1.0, 1.0, 1.0, 1.0, 1.0, 1.0, 1.0, 1.0, 1.0, 1.0, 1.0, 1.0, 1.0, 1.0, 1.0, 1.0, 1.0, 1.0, 1.0, 1.0, 1.0, 1.0, 1.0, 1.0, 1.0, 1.0, 1.0, 1.0, 1.0, 1.0, 1.0, 1.0, 1.0, 1.0, 1.0, 1.0, 1.0, 1.0, 1.0, 1.0, 1.0, 1.0, 1.0, 1.0, 1.0, 1.0, 1.0, 1.0, 1.0, 1.0, 1.0, 1.0, 1.0, 1.0, 1.0, 1.0, 1.0, 1.0, 1.0, 1.0, 1.0, 1.0, 1.0, 1.0, 1.0, 1.0, 1.0, 1.0, 1.0, 1.0, 1.0, 1.0, 1.0, 1.0, 1.0, 1.0, 1.0, 1.0, 1.0, 1.0, 1.0, 1.0, 1.0, 1.0, 1.0, 1.0, 1.0, 1.0, 1.0, 1.0, 1.0, 1.0, 1.0, 1.0, 1.0, 1.0, 1.0, 1.0, 1.0, 1.0, 1.0, 1.0, 1.0, 1.0, 1.0, 1.0, 1.0, 1.0, 1.0, 1.0, 1.0, 1.0, 1.0, 1.0, 1.0, 1.0, 1.0, 1.0, 1.0, 1.0, 1.0, 1.0, 1.0, 1.0, 1.0, 1.0, 1.0, 1.0, 1.0, 1.0, 1.0, 1.0, 1.0, 1.0, 1.0, 1.0, 1.0, 1.0, 1.0, 1.0, 1.0, 1.0, 1.0, 1.0, 1.0, 1.0, 1.0, 1.0, 1.0, 1.0, 1.0, 1.0, 1.0, 1.0, 1.0, 1.0, 1.0, 1.0, 1.0, 1.0, 1.0, 1.0, 1.0, 1.0, 1.0, 1.0, 1.0, 1.0, 1.0, 1.0, 1.0, 1.0, 1.0, 1.0, 1.0, 1.0, 1.0, 1.0, 1.0, 1.0, 1.0, 1.0, 1.0, 1.0, 1.0, 1.0, 1.0, 1.0, 1.0, 1.0, 1.0, 1.0, 1.0, 1.0, 1.0, 1.0, 1.0, 1.0, 1.0, 1.0, 1.0, 1.0, 1.0, 1.0, 1.0, 1.0, 1.0, 1.0, 1.0, 1.0, 1.0, 1.0, 1.0, 1.0, 1.0, 1.0, 1.0, 1.0, 1.0, 1.0, 1.0, 1.0, 1.0, 1.0, 1.0, 1.0, 1.0, 1.0, 1.0, 1.0, 1.0, 1.0, 1.0, 1.0, 1.0, 1.0, 1.0, 1.0, 1.0, 1.0, 1.0, 1.0, 1.0, 1.0, 1.0, 1.0, 1.0, 1.0, 1.0, 1.0, 1.0, 1.0, 1.0, 1.0, 1.0, 1.0, 1.0, 1.0, 1.0, 1.0, 1.0, 1.0, 1.0, 1.0, 1.0, 1.0, 1.0, 1.0, 1.0, 1.0, 1.0, 1.0, 1.0, 1.0, 1.0, 1.0, 1.0, 1.0, 1.0, 1.0, 1.0, 1.0, 1.0, 1.0, 1.0, 1.0, 1.0, 1.0, 1.0, 1.0, 1.0, 1.0, 1.0, 1.0, 1.0, 1.0, 1.0, 1.0, 1.0, 1.0, 1.0, 1.0, 1.0, 1.0, 1.0, 1.0, 1.0, 1.0, 1.0, 1.0, 1.0, 1.0, 1.0, 1.0, 1.0, 1.0, 1.0, 1.0, 1.0, 1.0, 1.0, 1.0, 1.0, 1.0, 1.0, 1.0, 1.0, 1.0, 1.0, 1.0, 1.0, 1.0, 1.0, 1.0, 1.0, 1.0, 1.0, 1.0, 1.0, 1.0, 1.0, 1.0, 1.0, 1.0, 1.0, 1.0, 1.0, 1.0, 1.0, 1.0, 1.0, 1.0, 1.0, 1.0, 1.0, 1.0, 1.0, 1.0, 1.0, 1.0, 1.0, 1.0, 1.0, 1.0, 1.0, 1.0, 1.0, 1.0, 1.0, 1.0, 1.0, 1.0, 1.0, 1.0, 1.0, 1.0, 1.0, 1.0, 1.0, 1.0, 1.0, 1.0, 1.0, 1.0, 1.0, 1.0, 1.0, 1.0, 1.0, 1.0, 1.0, 1.0, 1.0, 1.0, 1.0, 1.0, 1.0, 1.0, 1.0, 1.0, 1.0, 1.0, 1.0, 1.0, 1.0, 1.0, 1.0, 1.0, 1.0, 1.0, 1.0, 1.0, 1.0, 1.0, 1.0, 1.0, 1.0, 1.0, 1.0, 1.0, 1.0, 1.0, 1.0, 1.0, 1.0, 1.0, 1.0, 1.0, 1.0, 1.0, 1.0, 1.0, 1.0, 1.0, 1.0, 1.0, 1.0, 1.0, 1.0, 1.0, 1.0, 1.0, 1.0, 1.0, 1.0, 1.0, 1.0, 1.0, 1.0, 1.0, 1.0, 1.0, 1.0, 1.0, 1.0, 1.0, 1.0, 1.0, 1.0, 1.0, 1.0, 1.0, 1.0, 1.0, 1.0, 1.0, 1.0, 1.0, 1.0, 1.0, 1.0, 1.0, 1.0, 1.0, 1.0, 1.0, 1.0, 1.0, 1.0, 1.0, 1.0, 1.0, 1.0, 1.0, 1.0, 1.0, 1.0, 1.0, 1.0, 1.0, 1.0, 1.0, 1.0, 1.0, 1.0, 1.0, 1.0, 1.0, 1.0, 1.0, 1.0, 1.0, 1.0, 1.0, 1.0, 1.0, 1.0, 1.0, 1.0, 1.0, 1.0, 1.0, 1.0, 1.0, 1.0, 1.0, 1.0, 1.0, 1.0, 1.0, 1.0, 1.0, 1.0, 1.0, 1.0, 1.0, 1.0, 1.0, 1.0, 1.0, 1.0, 1.0, 1.0, 1.0, 1.0, 1.0, 1.0, 1.0, 1.0, 1.0, 1.0, 1.0, 1.0, 1.0, 1.0, 1.0, 1.0, 1.0, 1.0, 1.0, 1.0, 1.0, 1.0, 1.0, 1.0, 1.0, 1.0, 1.0, 1.0, 1.0, 1.0, 1.0, 1.0, 1.0, 1.0, 1.0, 1.0, 1.0, 1.0, 1.0, 1.0, 1.0, 1.0, 1.0, 1.0, 1.0, 1.0, 1.0, 1.0, 1.0, 1.0, 1.0, 1.0, 1.0, 1.0, 1.0, 1.0, 1.0, 1.0, 1.0, 1.0, 1.0, 1.0, 1.0, 1.0, 1.0, 1.0, 1.0, 1.0, 1.0, 1.0, 1.0, 1.0, 1.0, 1.0, 1.0, 1.0, 1.0, 1.0, 1.0, 1.0, 1.0, 1.0, 1.0, 1.0, 1.0, 1.0, 1.0, 1.0, 1.0, 1.0, 1.0, 1.0, 1.0, 1.0, 1.0, 1.0, 1.0, 1.0, 1.0, 1.0, 1.0, 1.0, 1.0, 1.0, 1.0, 1.0, 1.0, 1.0, 1.0, 1.0, 1.0, 1.0, 1.0, 1.0, 1.0, 1.0, 1.0, 1.0, 1.0, 1.0, 1.0, 1.0, 1.0, 1.0, 1.0, 1.0, 1.0, 1.0, 1.0, 1.0, 1.0, 1.0, 1.0, 1.0, 1.0, 1.0, 1.0, 1.0, 1.0, 1.0, 1.0, 1.0, 1.0, 1.0, 1.0, 1.0, 1.0, 1.0, 1.0, 1.0, 1.0, 1.0, 1.0, 1.0, 1.0, 1.0, 1.0, 1.0, 1.0, 1.0, 1.0, 1.0, 1.0, 1.0, 1.0, 1.0, 1.0, 1.0, 1.0, 1.0, 1.0, 1.0, 1.0, 1.0, 1.0, 1.0, 1.0, 1.0, 1.0, 1.0, 1.0, 1.0, 1.0, 1.0, 1.0, 1.0, 1.0, 1.0, 1.0, 1.0, 1.0, 1.0, 1.0, 1.0, 1.0, 1.0, 1.0, 1.0, 1.0, 1.0, 1.0, 1.0, 1.0, 1.0, 1.0, 1.0, 1.0, 1.0, 1.0, 1.0, 1.0, 1.0, 1.0, 1.0, 1.0, 1.0, 1.0, 1.0, 1.0, 1.0, 1.0, 1.0, 1.0, 1.0, 1.0, 1.0, 1.0, 1.0, 1.0, 1.0, 1.0, 1.0, 1.0, 1.0, 1.0, 1.0, 1.0, 1.0, 1.0, 1.0, 1.0, 1.0, 1.0, 1.0, 1.0, 1.0, 1.0, 1.0, 1.0, 1.0, 1.0, 1.0, 1.0, 1.0, 1.0, 1.0, 1.0, 1.0, 1.0, 1.0, 1.0, 1.0, 1.0, 1.0, 1.0, 1.0, 1.0, 1.0, 1.0, 1.0, 1.0, 1.0, 1.0, 1.0, 1.0, 1.0, 1.0, 1.0, 1.0, 1.0, 1.0, 1.0, 1.0, 1.0, 1.0, 1.0, 1.0, 1.0, 1.0, 1.0, 1.0, 1.0, 1.0, 1.0, 1.0, 1.0, 1.0, 1.0, 1.0, 1.0, 1.0, 1.0, 1.0, 1.0, 1.0, 1.0, 1.0, 1.0, 1.0, 1.0, 1.0, 1.0, 1.0, 1.0, 1.0, 1.0, 1.0, 1.0, 1.0, 1.0, 1.0, 1.0, 1.0, 1.0, 1.0, 1.0, 1.0, 1.0, 1.0, 1.0, 1.0, 1.0, 1.0, 1.0, 1.0, 1.0, 1.0, 1.0, 1.0, 1.0, 1.0, 1.0, 1.0, 1.0, 1.0, 1.0, 1.0, 1.0, 1.0, 1.0, 1.0, 1.0, 1.0, 1.0, 1.0, 1.0, 1.0, 1.0, 1.0, 1.0, 1.0, 1.0, 1.0, 1.0, 1.0, 1.0, 1.0, 1.0, 1.0, 1.0, 1.0, 1.0, 1.0, 1.0, 1.0, 1.0, 1.0, 1.0, 1.0, 1.0, 1.0, 1.0, 1.0, 1.0, 1.0, 1.0, 1.0, 1.0, 1.0, 1.0, 1.0, 1.0, 1.0, 1.0, 1.0, 1.0, 1.0, 1.0, 1.0, 1.0, 1.0, 1.0, 1.0, 1.0, 1.0, 1.0, 1.0, 1.0, 1.0, 1.0, 1.0, 1.0, 1.0, 1.0, 1.0, 1.0, 1.0, 1.0, 1.0, 1.0, 1.0, 1.0, 1.0, 1.0, 1.0, 1.0, 1.0, 1.0, 1.0, 1.0, 1.0, 1.0, 1.0, 1.0, 1.0, 1.0, 1.0, 1.0, 1.0, 1.0, 1.0, 1.0, 1.0, 1.0, 1.0, 1.0, 1.0, 1.0, 1.0, 1.0, 1.0, 1.0, 1.0, 1.0, 1.0, 1.0, 1.0, 1.0, 1.0, 1.0, 1.0, 1.0, 1.0, 1.0, 1.0, 1.0, 1.0, 1.0, 1.0, 1.0, 1.0, 1.0, 1.0, 1.0, 1.0, 1.0, 1.0, 1.0, 1.0, 1.0, 1.0, 1.0, 1.0, 1.0, 1.0, 1.0, 1.0, 1.0, 1.0, 1.0, 1.0, 1.0, 1.0, 1.0, 1.0, 1.0, 1.0, 1.0, 1.0, 1.0, 1.0, 1.0, 1.0, 1.0, 1.0, 1.0, 1.0, 1.0, 1.0, 1.0, 1.0, 1.0, 1.0, 1.0, 1.0, 1.0, 1.0, 1.0, 1.0, 1.0, 1.0, 1.0, 1.0, 1.0, 1.0, 1.0, 1.0, 1.0, 1.0, 1.0, 1.0, 1.0, 1.0, 1.0, 1.0, 1.0, 1.0, 1.0, 1.0, 1.0, 1.0, 1.0, 1.0, 1.0, 1.0, 1.0, 1.0, 1.0, 1.0, 1.0, 1.0, 1.0, 1.0, 1.0, 1.0, 1.0, 1.0, 1.0, 1.0, 1.0, 1.0, 1.0, 1.0, 1.0, 1.0, 1.0, 1.0, 1.0, 1.0, 1.0, 1.0, 1.0, 1.0, 1.0, 1.0, 1.0, 1.0, 1.0, 1.0, 1.0, 1.0, 1.0, 1.0, 1.0, 1.0, 1.0, 1.0, 1.0, 1.0, 1.0, 1.0, 1.0, 1.0, 1.0, 1.0, 1.0, 1.0, 1.0, 1.0, 1.0, 1.0, 1.0, 1.0, 1.0, 1.0, 1.0, 1.0, 1.0, 1.0, 1.0, 1.0, 1.0, 1.0, 1.0, 1.0, 1.0, 1.0, 1.0, 1.0, 1.0, 1.0, 1.0, 1.0, 1.0, 1.0, 1.0, 1.0, 1.0, 1.0, 1.0, 1.0, 1.0, 1.0, 1.0, 1.0, 1.0, 1.0, 1.0, 1.0, 1.0, 1.0, 1.0, 1.0, 1.0, 1.0, 1.0, 1.0, 1.0, 1.0, 1.0, 1.0, 1.0, 1.0, 1.0, 1.0, 1.0, 1.0, 1.0, 1.0, 1.0, 1.0, 1.0, 1.0, 1.0, 1.0, 1.0, 1.0, 1.0, 1.0, 1.0, 1.0, 1.0, 1.0, 1.0, 1.0, 1.0, 1.0, 1.0, 1.0, 1.0, 1.0, 1.0, 1.0, 1.0, 1.0, 1.0, 1.0, 1.0, 1.0, 1.0, 1.0, 1.0, 1.0, 1.0, 1.0, 1.0, 1.0, 1.0, 1.0, 1.0, 1.0, 1.0, 1.0, 1.0, 1.0, 1.0, 1.0, 1.0, 1.0, 1.0, 1.0, 1.0, 1.0, 1.0, 1.0, 1.0, 1.0, 1.0, 1.0, 1.0, 1.0, 1.0, 1.0, 1.0, 1.0, 1.0, 1.0, 1.0, 1.0, 1.0, 1.0, 1.0, 1.0, 1.0, 1.0, 1.0, 1.0, 1.0, 1.0, 1.0, 1.0, 1.0, 1.0, 1.0, 1.0, 1.0, 1.0, 1.0, 1.0, 1.0, 1.0, 1.0, 1.0, 1.0, 1.0, 1.0, 1.0, 1.0, 1.0, 1.0, 1.0, 1.0, 1.0, 1.0, 1.0, 1.0, 1.0, 1.0, 1.0, 1.0, 1.0, 1.0, 1.0, 1.0, 1.0, 1.0, 1.0, 1.0, 1.0, 1.0, 1.0, 1.0, 1.0, 1.0, 1.0, 1.0, 1.0, 1.0, 1.0, 1.0, 1.0, 1.0, 1.0, 1.0, 1.0, 1.0, 1.0, 1.0, 1.0, 1.0, 1.0, 1.0, 1.0, 1.0, 1.0, 1.0, 1.0, 1.0, 1.0, 1.0, 1.0, 1.0, 1.0, 1.0, 1.0, 1.0, 1.0, 1.0, 1.0, 1.0, 1.0, 1.0, 1.0, 1.0, 1.0, 1.0, 1.0, 1.0, 1.0, 1.0, 1.0, 1.0, 1.0, 1.0, 1.0, 1.0, 1.0, 1.0, 1.0, 1.0, 1.0, 1.0, 1.0, 1.0, 1.0, 1.0, 1.0, 1.0, 1.0, 1.0, 1.0, 1.0, 1.0, 1.0, 1.0, 1.0, 1.0, 1.0, 1.0, 1.0, 1.0, 1.0, 1.0, 1.0, 1.0, 1.0, 1.0, 1.0, 1.0, 1.0, 1.0, 1.0, 1.0, 1.0, 1.0, 1.0, 1.0, 1.0, 1.0, 1.0, 1.0, 1.0, 1.0, 1.0, 1.0, 1.0, 1.0, 1.0, 1.0, 1.0, 1.0, 1.0, 1.0, 1.0, 1.0, 1.0, 1.0, 1.0, 1.0, 1.0, 1.0, 1.0, 1.0, 1.0, 1.0, 1.0, 1.0, 1.0, 1.0, 1.0, 1.0, 1.0, 1.0, 1.0, 1.0, 1.0, 1.0, 1.0, 1.0, 1.0, 1.0, 1.0, 1.0, 1.0, 1.0, 1.0, 1.0, 1.0, 1.0, 1.0, 1.0, 1.0, 1.0, 1.0, 1.0, 1.0, 1.0, 1.0, 1.0, 1.0, 1.0, 1.0, 1.0, 1.0, 1.0, 1.0, 1.0, 1.0, 1.0, 1.0, 1.0, 1.0, 1.0, 1.0, 1.0, 1.0, 1.0, 1.0, 1.0, 1.0, 1.0, 1.0, 1.0, 1.0, 1.0, 1.0, 1.0, 1.0, 1.0, 1.0, 1.0, 1.0, 1.0, 1.0, 1.0, 1.0, 1.0, 1.0, 1.0, 1.0, 1.0, 1.0, 1.0, 1.0, 1.0, 1.0, 1.0, 1.0, 1.0, 1.0, 1.0, 1.0, 1.0, 1.0, 1.0, 1.0, 1.0, 1.0, 1.0, 1.0, 1.0, 1.0, 1.0, 1.0, 1.0, 1.0, 1.0, 1.0, 1.0, 1.0, 1.0, 1.0, 1.0, 1.0, 1.0, 1.0, 1.0, 1.0, 1.0, 1.0, 1.0, 1.0, 1.0, 1.0, 1.0, 1.0, 1.0, 1.0, 1.0, 1.0, 1.0, 1.0, 1.0, 1.0, 1.0, 1.0, 1.0, 1.0, 1.0, 1.0, 1.0, 1.0, 1.0, 1.0, 1.0, 1.0, 1.0, 1.0, 1.0, 1.0, 1.0, 1.0, 1.0, 1.0, 1.0, 1.0, 1.0, 1.0, 1.0, 1.0, 1.0, 1.0, 1.0, 1.0, 1.0, 1.0, 1.0, 1.0, 1.0, 1.0, 1.0, 1.0, 1.0, 1.0, 1.0, 1.0, 1.0, 1.0, 1.0, 1.0, 1.0, 1.0, 1.0, 1.0, 1.0, 1.0, 1.0, 1.0, 1.0, 1.0, 1.0, 1.0, 1.0, 1.0, 1.0, 1.0, 1.0, 1.0, 1.0, 1.0, 1.0, 1.0, 1.0, 1.0, 1.0, 1.0, 1.0, 1.0, 1.0, 1.0, 1.0, 1.0, 1.0, 1.0, 1.0, 1.0, 1.0, 1.0, 1.0, 1.0, 1.0, 1.0, 1.0, 1.0, 1.0, 1.0, 1.0, 1.0, 1.0, 1.0, 1.0, 1.0, 1.0, 1.0, 1.0, 1.0, 1.0, 1.0, 1.0, 1.0, 1.0, 1.0, 1.0, 1.0, 1.0, 1.0, 1.0, 1.0, 1.0, 1.0, 1.0, 1.0, 1.0, 1.0, 1.0, 1.0, 1.0, 1.0, 1.0, 1.0, 1.0, 1.0, 1.0, 1.0, 1.0, 1.0, 1.0, 1.0, 1.0, 1.0, 1.0, 1.0, 1.0, 1.0, 1.0, 1.0, 1.0, 1.0, 1.0, 1.0, 1.0, 1.0, 1.0, 1.0, 1.0, 1.0, 1.0, 1.0, 1.0, 1.0, 1.0, 1.0, 1.0, 1.0, 1.0, 1.0, 1.0, 1.0, 1.0, 1.0, 1.0, 1.0, 1.0, 1.0, 1.0, 1.0, 1.0, 1.0, 1.0, 1.0, 1.0, 1.0, 1.0, 1.0, 1.0, 1.0, 1.0, 1.0, 1.0, 1.0, 1.0, 1.0, 1.0, 1.0, 1.0, 1.0, 1.0, 1.0, 1.0, 1.0, 1.0, 1.0, 1.0, 1.0, 1.0, 1.0, 1.0, 1.0, 1.0, 1.0, 1.0, 1.0, 1.0, 1.0, 1.0, 1.0, 1.0, 1.0, 1.0, 1.0, 1.0, 1.0, 1.0, 1.0, 1.0, 1.0, 1.0, 1.0, 1.0, 1.0, 1.0, 1.0, 1.0, 1.0, 1.0, 1.0, 1.0, 1.0, 1.0, 1.0, 1.0, 1.0, 1.0, 1.0, 1.0, 1.0, 1.0, 1.0, 1.0, 1.0, 1.0, 1.0, 1.0, 1.0, 1.0, 1.0, 1.0, 1.0, 1.0, 1.0, 1.0, 1.0, 1.0, 1.0, 1.0, 1.0, 1.0, 1.0, 1.0, 1.0, 1.0, 1.0, 1.0, 1.0, 1.0, 1.0, 1.0, 1.0, 1.0, 1.0, 1.0, 1.0, 1.0, 1.0, 1.0, 1.0, 1.0, 1.0, 1.0, 1.0, 1.0, 1.0, 1.0, 1.0, 1.0, 1.0, 1.0, 1.0, 1.0, 1.0, 1.0, 1.0, 1.0, 1.0, 1.0, 1.0, 1.0, 1.0, 1.0, 1.0, 1.0, 1.0, 1.0, 1.0, 1.0, 1.0, 1.0, 1.0, 1.0, 1.0, 1.0, 1.0, 1.0, 1.0, 1.0, 1.0, 1.0, 1.0, 1.0, 1.0, 1.0, 1.0, 1.0, 1.0, 1.0, 1.0, 1.0, 1.0, 1.0, 1.0, 1.0, 1.0, 1.0, 1.0, 1.0, 1.0, 1.0, 1.0, 1.0, 1.0, 1.0, 1.0, 1.0, 1.0, 1.0, 1.0, 1.0, 1.0, 1.0, 1.0, 1.0, 1.0, 1.0, 1.0, 1.0, 1.0, 1.0, 1.0, 1.0, 1.0, 1.0, 1.0, 1.0, 1.0, 1.0, 1.0, 1.0, 1.0, 1.0, 1.0, 1.0, 1.0, 1.0, 1.0, 1.0, 1.0, 1.0, 1.0, 1.0, 1.0, 1.0, 1.0, 1.0, 1.0, 1.0, 1.0, 1.0, 1.0, 1.0, 1.0, 1.0, 1.0, 1.0, 1.0, 1.0, 1.0, 1.0, 1.0, 1.0, 1.0, 1.0, 1.0, 1.0, 1.0, 1.0, 1.0, 1.0, 1.0, 1.0, 1.0, 1.0, 1.0, 1.0, 1.0, 1.0, 1.0, 1.0, 1.0, 1.0, 1.0, 1.0, 1.0, 1.0, 1.0, 1.0, 1.0, 1.0, 1.0, 1.0, 1.0, 1.0, 1.0, 1.0, 1.0, 1.0, 1.0, 1.0, 1.0, 1.0, 1.0, 1.0, 1.0, 1.0, 1.0, 1.0, 1.0, 1.0, 1.0, 1.0, 1.0, 1.0, 1.0, 1.0, 1.0, 1.0, 1.0, 1.0, 1.0, 1.0, 1.0, 1.0, 1.0, 1.0, 1.0, 1.0, 1.0, 1.0, 1.0, 1.0, 1.0, 1.0, 1.0, 1.0, 1.0, 1.0, 1.0, 1.0, 1.0, 1.0, 1.0, 1.0, 1.0, 1.0, 1.0, 1.0, 1.0, 1.0, 1.0, 1.0, 1.0, 1.0, 1.0, 1.0, 1.0, 1.0, 1.0, 1.0, 1.0, 1.0, 1.0, 1.0, 1.0, 1.0, 1.0, 1.0, 1.0, 1.0, 1.0, 1.0, 1.0, 1.0, 1.0, 1.0, 1.0, 1.0, 1.0, 1.0, 1.0, 1.0, 1.0, 1.0, 1.0, 1.0, 1.0, 1.0, 1.0, 1.0, 1.0, 1.0, 1.0, 1.0, 1.0, 1.0, 1.0, 1.0, 1.0, 1.0, 1.0, 1.0, 1.0, 1.0, 1.0, 1.0, 1.0, 1.0, 1.0, 1.0, 1.0, 1.0, 1.0, 1.0, 1.0, 1.0, 1.0, 1.0, 1.0, 1.0, 1.0, 1.0, 1.0, 1.0, 1.0, 1.0, 1.0, 1.0, 1.0, 1.0, 1.0, 1.0, 1.0, 1.0, 1.0, 1.0, 1.0, 1.0, 1.0, 1.0, 1.0, 1.0, 1.0, 1.0, 1.0, 1.0, 1.0, 1.0, 1.0, 1.0, 1.0, 1.0, 1.0, 1.0, 1.0, 1.0, 1.0, 1.0, 1.0, 1.0, 1.0, 1.0, 1.0, 1.0, 1.0, 1.0, 1.0, 1.0, 1.0, 1.0, 1.0, 1.0, 1.0, 1.0, 1.0, 1.0, 1.0, 1.0, 1.0, 1.0, 1.0, 1.0, 1.0, 1.0, 1.0, 1.0, 1.0, 1.0, 1.0, 1.0, 1.0, 1.0, 1.0, 1.0, 1.0, 1.0, 1.0, 1.0, 1.0, 1.0, 1.0, 1.0, 1.0, 1.0, 1.0, 1.0, 1.0, 1.0, 1.0, 1.0, 1.0, 1.0, 1.0, 1.0, 1.0, 1.0, 1.0, 1.0, 1.0, 1.0, 1.0, 1.0, 1.0, 1.0, 1.0, 1.0, 1.0, 1.0, 1.0, 1.0, 1.0, 1.0, 1.0, 1.0, 1.0, 1.0, 1.0, 1.0, 1.0, 1.0, 1.0, 1.0, 1.0, 1.0, 1.0, 1.0, 1.0, 1.0, 1.0, 1.0, 1.0, 1.0, 1.0, 1.0, 1.0, 1.0, 1.0, 1.0, 1.0, 1.0, 1.0, 1.0, 1.0, 1.0, 1.0, 1.0, 1.0, 1.0, 1.0, 1.0, 1.0, 1.0, 1.0, 1.0, 1.0, 1.0, 1.0, 1.0, 1.0, 1.0, 1.0, 1.0, 1.0, 1.0, 1.0, 1.0, 1.0, 1.0, 1.0, 1.0, 1.0, 1.0, 1.0, 1.0, 1.0, 1.0, 1.0, 1.0, 1.0, 1.0, 1.0, 1.0, 1.0, 1.0, 1.0, 1.0, 1.0, 1.0, 1.0, 1.0, 1.0, 1.0, 1.0, 1.0, 1.0, 1.0, 1.0, 1.0, 1.0, 1.0, 1.0, 1.0, 1.0, 1.0, 1.0, 1.0, 1.0, 1.0, 1.0, 1.0, 1.0, 1.0, 1.0, 1.0, 1.0, 1.0, 1.0, 1.0, 1.0, 1.0, 1.0, 1.0, 1.0, 1.0, 1.0, 1.0, 1.0, 1.0, 1.0, 1.0, 1.0, 1.0, 1.0, 1.0, 1.0, 1.0, 1.0, 1.0, 1.0, 1.0, 1.0, 1.0, 1.0, 1.0, 1.0, 1.0, 1.0, 1.0, 1.0, 1.0, 1.0, 1.0, 1.0, 1.0, 1.0, 1.0, 1.0, 1.0, 1.0, 1.0, 1.0, 1.0, 1.0, 1.0, 1.0, 1.0, 1.0, 1.0, 1.0, 1.0, 1.0, 1.0, 1.0, 1.0, 1.0, 1.0, 1.0, 1.0, 1.0, 1.0, 1.0, 1.0, 1.0, 1.0, 1.0, 1.0, 1.0, 1.0, 1.0, 1.0, 1.0, 1.0, 1.0, 1.0, 1.0, 1.0, 1.0, 1.0, 1.0, 1.0, 1.0, 1.0, 1.0, 1.0, 1.0, 1.0, 1.0, 1.0, 1.0, 1.0, 1.0, 1.0, 1.0, 1.0, 1.0, 1.0, 1.0, 1.0, 1.0, 1.0, 1.0, 1.0, 1.0, 1.0, 1.0, 1.0, 1.0, 1.0, 1.0, 1.0, 1.0, 1.0, 1.0, 1.0, 1.0, 1.0, 1.0, 1.0, 1.0, 1.0, 1.0, 1.0, 1.0, 1.0, 1.0, 1.0, 1.0, 1.0, 1.0, 1.0, 1.0, 1.0, 1.0, 1.0, 1.0, 1.0, 1.0, 1.0, 1.0, 1.0, 1.0, 1.0, 1.0, 1.0, 1.0, 1.0, 1.0, 1.0, 1.0, 1.0, 1.0, 1.0, 1.0, 1.0, 1.0, 1.0, 1.0, 1.0, 1.0, 1.0, 1.0, 1.0, 1.0, 1.0, 1.0, 1.0, 1.0, 1.0, 1.0, 1.0, 1.0, 1.0, 1.0, 1.0, 1.0, 1.0, 1.0, 1.0, 1.0, 1.0, 1.0, 1.0, 1.0, 1.0, 1.0, 1.0, 1.0, 1.0, 1.0, 1.0, 1.0, 1.0, 1.0, 1.0, 1.0, 1.0, 1.0, 1.0, 1.0, 1.0, 1.0, 1.0, 1.0, 1.0, 1.0, 1.0, 1.0, 1.0, 1.0, 1.0, 1.0, 1.0, 1.0, 1.0, 1.0, 1.0, 1.0, 1.0, 1.0, 1.0, 1.0, 1.0, 1.0, 1.0, 1.0, 1.0, 1.0, 1.0, 1.0, 1.0, 1.0, 1.0, 1.0, 1.0, 1.0, 1.0, 1.0, 1.0, 1.0, 1.0, 1.0, 1.0, 1.0, 1.0, 1.0, 1.0, 1.0, 1.0, 1.0, 1.0, 1.0, 1.0, 1.0, 1.0, 1.0, 1.0, 1.0, 1.0, 1.0, 1.0, 1.0, 1.0, 1.0, 1.0, 1.0, 1.0, 1.0, 1.0, 1.0, 1.0, 1.0, 1.0, 1.0, 1.0, 1.0, 1.0, 1.0, 1.0, 1.0, 1.0, 1.0, 1.0, 1.0, 1.0, 1.0, 1.0, 1.0, 1.0, 1.0, 1.0, 1.0, 1.0, 1.0, 1.0, 1.0, 1.0, 1.0, 1.0, 1.0, 1.0, 1.0, 1.0, 1.0, 1.0, 1.0, 1.0, 1.0, 1.0, 1.0, 1.0, 1.0, 1.0, 1.0, 1.0, 1.0, 1.0, 1.0, 1.0, 1.0, 1.0, 1.0, 1.0, 1.0, 1.0, 1.0, 1.0, 1.0, 1.0, 1.0, 1.0, 1.0, 1.0, 1.0, 1.0, 1.0, 1.0, 1.0, 1.0, 1.0, 1.0, 1.0, 1.0, 1.0, 1.0, 1.0, 1.0, 1.0, 1.0, 1.0, 1.0, 1.0, 1.0, 1.0, 1.0, 1.0, 1.0, 1.0, 1.0, 1.0, 1.0, 1.0, 1.0, 1.0, 1.0, 1.0, 1.0, 1.0, 1.0, 1.0, 1.0, 1.0, 1.0, 1.0, 1.0, 1.0, 1.0, 1.0, 1.0, 1.0, 1.0, 1.0, 1.0, 1.0, 1.0, 1.0, 1.0, 1.0, 1.0, 1.0, 1.0, 1.0, 1.0, 1.0, 1.0, 1.0, 1.0, 1.0, 1.0, 1.0, 1.0, 1.0, 1.0, 1.0, 1.0, 1.0, 1.0, 1.0, 1.0, 1.0, 1.0, 1.0, 1.0, 1.0, 1.0, 1.0, 1.0, 1.0, 1.0, 1.0, 1.0, 1.0, 1.0, 1.0, 1.0, 1.0, 1.0, 1.0, 1.0, 1.0, 1.0, 1.0, 1.0, 1.0, 1.0, 1.0, 1.0, 1.0, 1.0, 1.0, 1.0, 1.0, 1.0, 1.0, 1.0, 1.0, 1.0, 1.0, 1.0, 1.0, 1.0, 1.0, 1.0, 1.0, 1.0, 1.0, 1.0, 1.0, 1.0, 1.0, 1.0, 1.0, 1.0, 1.0, 1.0, 1.0, 1.0, 1.0, 1.0, 1.0, 1.0, 1.0, 1.0, 1.0, 1.0, 1.0, 1.0, 1.0, 1.0, 1.0, 1.0, 1.0, 1.0, 1.0, 1.0, 1.0, 1.0, 1.0, 1.0, 1.0, 1.0, 1.0, 1.0, 1.0, 1.0, 1.0, 1.0, 1.0, 1.0, 1.0, 1.0, 1.0, 1.0, 1.0, 1.0, 1.0, 1.0, 1.0, 1.0, 1.0, 1.0, 1.0, 1.0, 1.0, 1.0, 1.0, 1.0, 1.0, 1.0, 1.0, 1.0, 1.0, 1.0, 1.0, 1.0, 1.0, 1.0, 1.0, 1.0, 1.0, 1.0, 1.0, 1.0, 1.0, 1.0, 1.0, 1.0, 1.0, 1.0, 1.0, 1.0, 1.0, 1.0, 1.0, 1.0, 1.0, 1.0, 1.0, 1.0, 1.0, 1.0, 1.0, 1.0, 1.0, 1.0, 1.0, 1.0, 1.0, 1.0, 1.0, 1.0, 1.0, 1.0, 1.0, 1.0, 1.0, 1.0, 1.0, 1.0, 1.0, 1.0, 1.0, 1.0, 1.0, 1.0, 1.0, 1.0, 1.0, 1.0, 1.0, 1.0, 1.0, 1.0, 1.0, 1.0, 1.0, 1.0, 1.0, 1.0, 1.0, 1.0, 1.0, 1.0, 1.0, 1.0, 1.0, 1.0, 1.0, 1.0, 1.0, 1.0, 1.0, 1.0, 1.0, 1.0, 1.0, 1.0, 1.0, 1.0, 1.0, 1.0, 1.0, 1.0, 1.0, 1.0, 1.0, 1.0, 1.0, 1.0, 1.0, 1.0, 1.0, 1.0, 1.0, 1.0, 1.0, 1.0, 1.0, 1.0, 1.0, 1.0, 1.0, 1.0, 1.0, 1.0, 1.0, 1.0, 1.0, 1.0, 1.0, 1.0, 1.0, 1.0, 1.0, 1.0, 1.0, 1.0, 1.0, 1.0, 1.0, 1.0, 1.0, 1.0, 1.0, 1.0, 1.0, 1.0, 1.0, 1.0, 1.0, 1.0, 1.0, 1.0, 1.0, 1.0, 1.0, 1.0, 1.0, 1.0, 1.0, 1.0, 1.0, 1.0, 1.0, 1.0, 1.0, 1.0, 1.0, 1.0, 1.0, 1.0, 1.0, 1.0, 1.0, 1.0, 1.0, 1.0, 1.0, 1.0, 1.0, 1.0, 1.0, 1.0, 1.0, 1.0, 1.0, 1.0, 1.0, 1.0, 1.0, 1.0, 1.0, 1.0, 1.0, 1.0, 1.0, 1.0, 1.0, 1.0, 1.0, 1.0, 1.0, 1.0, 1.0, 1.0, 1.0, 1.0, 1.0, 1.0, 1.0, 1.0, 1.0, 1.0, 1.0, 1.0, 1.0, 1.0, 1.0, 1.0, 1.0, 1.0, 1.0, 1.0, 1.0, 1.0, 1.0, 1.0, 1.0, 1.0, 1.0, 1.0, 1.0, 1.0, 1.0, 1.0, 1.0, 1.0, 1.0, 1.0, 1.0, 1.0, 1.0, 1.0, 1.0, 1.0, 1.0, 1.0, 1.0, 1.0, 1.0, 1.0, 1.0, 1.0, 1.0, 1.0, 1.0, 1.0, 1.0, 1.0, 1.0, 1.0, 1.0, 1.0, 1.0, 1.0, 1.0, 1.0, 1.0, 1.0, 1.0, 1.0, 1.0, 1.0, 1.0, 1.0, 1.0, 1.0, 1.0, 1.0, 1.0, 1.0, 1.0, 1.0, 1.0, 1.0, 1.0, 1.0, 1.0, 1.0, 1.0, 1.0, 1.0, 1.0, 1.0, 1.0, 1.0, 1.0, 1.0, 1.0, 1.0, 1.0, 1.0, 1.0, 1.0, 1.0, 1.0, 1.0, 1.0, 1.0, 1.0, 1.0, 1.0, 1.0, 1.0, 1.0, 1.0, 1.0, 1.0, 1.0, 1.0, 1.0, 1.0, 1.0, 1.0, 1.0, 1.0, 1.0, 1.0, 1.0, 1.0, 1.0, 1.0, 1.0, 1.0, 1.0, 1.0, 1.0, 1.0, 1.0, 1.0, 1.0, 1.0, 1.0, 1.0, 1.0, 1.0, 1.0, 1.0, 1.0, 1.0, 1.0, 1.0, 1.0, 1.0, 1.0, 1.0, 1.0, 1.0, 1.0, 1.0, 1.0, 1.0, 1.0, 1.0, 1.0, 1.0, 1.0, 1.0, 1.0, 1.0, 1.0, 1.0, 1.0, 1.0, 1.0, 1.0, 1.0, 1.0, 1.0, 1.0, 1.0, 1.0, 1.0, 1.0, 1.0, 1.0, 1.0, 1.0, 1.0, 1.0, 1.0, 1.0, 1.0, 1.0, 1.0, 1.0, 1.0, 1.0, 1.0, 1.0, 1.0, 1.0, 1.0, 1.0, 1.0, 1.0, 1.0, 1.0, 1.0, 1.0, 1.0, 1.0, 1.0, 1.0, 1.0, 1.0, 1.0, 1.0, 1.0, 1.0, 1.0, 1.0, 1.0, 1.0, 1.0, 1.0, 1.0, 1.0, 1.0, 1.0, 1.0, 1.0, 1.0, 1.0, 1.0, 1.0, 1.0, 1.0, 1.0, 1.0, 1.0, 1.0, 1.0, 1.0, 1.0, 1.0, 1.0, 1.0, 1.0, 1.0, 1.0, 1.0, 1.0, 1.0, 1.0, 1.0, 1.0, 1.0, 1.0, 1.0, 1.0, 1.0, 1.0, 1.0, 1.0, 1.0, 1.0, 1.0, 1.0, 1.0, 1.0, 1.0, 1.0, 1.0, 1.0, 1.0, 1.0, 1.0, 1.0, 1.0, 1.0, 1.0, 1.0, 1.0, 1.0, 1.0, 1.0, 1.0, 1.0, 1.0, 1.0, 1.0, 1.0, 1.0, 1.0, 1.0, 1.0, 1.0, 1.0, 1.0, 1.0, 1.0, 1.0, 1.0, 1.0, 1.0, 1.0, 1.0, 1.0, 1.0, 1.0, 1.0, 1.0, 1.0, 1.0, 1.0, 1.0, 1.0, 1.0, 1.0, 1.0, 1.0, 1.0, 1.0, 1.0, 1.0, 1.0, 1.0, 1.0, 1.0, 1.0, 1.0, 1.0, 1.0, 1.0, 1.0, 1.0, 1.0, 1.0, 1.0, 1.0, 1.0, 1.0, 1.0, 1.0, 1.0, 1.0, 1.0, 1.0, 1.0, 1.0, 1.0, 1.0, 1.0, 1.0, 1.0, 1.0, 1.0, 1.0, 1.0, 1.0, 1.0, 1.0, 1.0, 1.0, 1.0, 1.0, 1.0, 1.0, 1.0, 1.0, 1.0, 1.0, 1.0, 1.0, 1.0, 1.0, 1.0, 1.0, 1.0, 1.0, 1.0, 1.0, 1.0, 1.0, 1.0, 1.0, 1.0, 1.0, 1.0, 1.0, 1.0, 1.0, 1.0, 1.0, 1.0, 1.0, 1.0, 1.0, 1.0, 1.0, 1.0, 1.0, 1.0, 1.0, 1.0, 1.0, 1.0, 1.0, 1.0, 1.0, 1.0, 1.0, 1.0, 1.0, 1.0, 1.0, 1.0, 1.0, 1.0, 1.0, 1.0, 1.0, 1.0, 1.0, 1.0, 1.0, 1.0, 1.0, 1.0, 1.0, 1.0, 1.0, 1.0, 1.0, 1.0, 1.0, 1.0, 1.0, 1.0, 1.0, 1.0, 1.0, 1.0, 1.0, 1.0, 1.0, 1.0, 1.0, 1.0, 1.0, 1.0, 1.0, 1.0, 1.0, 1.0, 1.0, 1.0, 1.0, 1.0, 1.0, 1.0, 1.0, 1.0, 1.0, 1.0, 1.0, 1.0, 1.0, 1.0, 1.0, 1.0, 1.0, 1.0, 1.0, 1.0, 1.0, 1.0, 1.0, 1.0, 1.0, 1.0, 1.0, 1.0, 1.0, 1.0, 1.0, 1.0, 1.0, 1.0, 1.0, 1.0, 1.0, 1.0, 1.0, 1.0, 1.0, 1.0, 1.0, 1.0, 1.0, 1.0, 1.0, 1.0, 1.0, 1.0, 1.0, 1.0, 1.0, 1.0, 1.0, 1.0, 1.0, 1.0, 1.0, 1.0, 1.0, 1.0, 1.0, 1.0, 1.0, 1.0, 1.0, 1.0, 1.0, 1.0, 1.0, 1.0, 1.0, 1.0, 1.0, 1.0, 1.0, 1.0, 1.0, 1.0, 1.0, 1.0, 1.0, 1.0, 1.0, 1.0, 1.0, 1.0, 1.0, 1.0, 1.0, 1.0, 1.0, 1.0, 1.0, 1.0, 1.0, 1.0, 1.0, 1.0, 1.0, 1.0, 1.0, 1.0, 1.0, 1.0, 1.0, 1.0, 1.0, 1.0, 1.0, 1.0, 1.0, 1.0, 1.0, 1.0, 1.0, 1.0, 1.0, 1.0, 1.0, 1.0, 1.0, 1.0, 1.0, 1.0, 1.0, 1.0, 1.0, 1.0, 1.0, 1.0, 1.0, 1.0, 1.0, 1.0, 1.0, 1.0, 1.0, 1.0, 1.0, 1.0, 1.0, 1.0, 1.0, 1.0, 1.0, 1.0, 1.0, 1.0, 1.0, 1.0, 1.0, 1.0, 1.0, 1.0, 1.0, 1.0, 1.0, 1.0, 1.0, 1.0, 1.0, 1.0, 1.0, 1.0, 1.0, 1.0, 1.0, 1.0, 1.0, 1.0, 1.0, 1.0, 1.0, 1.0, 1.0, 1.0, 1.0, 1.0, 1.0, 1.0, 1.0, 1.0, 1.0, 1.0, 1.0, 1.0, 1.0, 1.0, 1.0, 1.0, 1.0, 1.0, 1.0, 1.0, 1.0, 1.0, 1.0, 1.0, 1.0, 1.0, 1.0, 1.0, 1.0, 1.0, 1.0, 1.0, 1.0, 1.0, 1.0, 1.0, 1.0, 1.0, 1.0, 1.0, 1.0, 1.0, 1.0, 1.0, 1.0, 1.0, 1.0, 1.0, 1.0, 1.0, 1.0, 1.0, 1.0, 1.0, 1.0, 1.0, 1.0, 1.0, 1.0, 1.0, 1.0, 1.0, 1.0, 1.0, 1.0, 1.0, 1.0, 1.0, 1.0, 1.0, 1.0, 1.0, 1.0, 1.0, 1.0, 1.0, 1.0, 1.0, 1.0, 1.0, 1.0, 1.0, 1.0, 1.0, 1.0, 1.0, 1.0, 1.0, 1.0, 1.0, 1.0, 1.0, 1.0, 1.0, 1.0, 1.0, 1.0, 1.0, 1.0, 1.0, 1.0, 1.0, 1.0, 1.0, 1.0, 1.0, 1.0, 1.0, 1.0, 1.0, 1.0, 1.0, 1.0, 1.0, 1.0, 1.0, 1.0, 1.0, 1.0, 1.0, 1.0, 1.0, 1.0, 1.0, 1.0, 1.0, 1.0, 1.0, 1.0, 1.0, 1.0, 1.0, 1.0, 1.0, 1.0, 1.0, 1.0, 1.0, 1.0, 1.0, 1.0, 1.0, 1.0, 1.0, 1.0, 1.0, 1.0, 1.0, 1.0, 1.0, 1.0, 1.0, 1.0, 1.0, 1.0, 1.0, 1.0, 1.0, 1.0, 1.0, 1.0, 1.0, 1.0, 1.0, 1.0, 1.0, 1.0, 1.0, 1.0, 1.0, 1.0, 1.0, 1.0, 1.0, 1.0, 1.0, 1.0, 1.0, 1.0, 1.0, 1.0, 1.0, 1.0, 1.0, 1.0, 1.0, 1.0, 1.0, 1.0, 1.0, 1.0, 1.0, 1.0, 1.0, 1.0, 1.0, 1.0, 1.0, 1.0, 1.0, 1.0, 1.0, 1.0, 1.0, 1.0, 1.0, 1.0, 1.0, 1.0, 1.0, 1.0, 1.0, 1.0, 1.0, 1.0, 1.0, 1.0, 1.0, 1.0, 1.0, 1.0, 1.0, 1.0, 1.0, 1.0, 1.0, 1.0, 1.0, 1.0, 1.0, 1.0, 1.0, 1.0, 1.0, 1.0, 1.0, 1.0, 1.0, 1.0, 1.0, 1.0, 1.0, 1.0, 1.0, 1.0, 1.0, 1.0, 1.0, 1.0, 1.0, 1.0, 1.0, 1.0, 1.0, 1.0, 1.0, 1.0, 1.0, 1.0, 1.0, 1.0, 1.0, 1.0, 1.0, 1.0, 1.0, 1.0, 1.0, 1.0, 1.0, 1.0, 1.0, 1.0, 1.0, 1.0, 1.0, 1.0, 1.0, 1.0, 1.0, 1.0, 1.0, 1.0, 1.0, 1.0, 1.0, 1.0, 1.0, 1.0, 1.0, 1.0, 1.0, 1.0, 1.0, 1.0, 1.0, 1.0, 1.0, 1.0, 1.0, 1.0, 1.0, 1.0, 1.0, 1.0, 1.0, 1.0, 1.0, 1.0, 1.0, 1.0, 1.0, 1.0, 1.0, 1.0, 1.0, 1.0, 1.0, 1.0, 1.0, 1.0, 1.0, 1.0, 1.0, 1.0, 1.0, 1.0, 1.0, 1.0, 1.0, 1.0, 1.0, 1.0, 1.0, 1.0, 1.0, 1.0, 1.0, 1.0, 1.0, 1.0, 1.0, 1.0, 1.0, 1.0, 1.0, 1.0, 1.0, 1.0, 1.0, 1.0, 1.0, 1.0, 1.0, 1.0, 1.0, 1.0, 1.0, 1.0, 1.0, 1.0, 1.0, 1.0, 1.0, 1.0, 1.0, 1.0, 1.0, 1.0, 1.0, 1.0, 1.0, 1.0, 1.0, 1.0, 1.0, 1.0, 1.0, 1.0, 1.0, 1.0, 1.0, 1.0, 1.0, 1.0, 1.0, 1.0, 1.0, 1.0, 1.0, 1.0, 1.0, 1.0, 1.0, 1.0, 1.0, 1.0, 1.0, 1.0, 1.0, 1.0, 1.0, 1.0, 1.0, 1.0, 1.0, 1.0, 1.0, 1.0, 1.0, 1.0, 1.0, 1.0, 1.0, 1.0, 1.0, 1.0, 1.0, 1.0, 1.0, 1.0, 1.0, 1.0, 1.0, 1.0, 1.0, 1.0, 1.0, 1.0, 1.0, 1.0, 1.0, 1.0, 1.0, 1.0, 1.0, 1.0, 1.0, 1.0, 1.0, 1.0, 1.0, 1.0, 1.0, 1.0, 1.0, 1.0, 1.0, 1.0, 1.0, 1.0, 1.0, 1.0, 1.0, 1.0, 1.0, 1.0, 1.0, 1.0, 1.0, 1.0, 1.0, 1.0, 1.0, 1.0, 1.0, 1.0, 1.0, 1.0, 1.0, 1.0, 1.0, 1.0, 1.0, 1.0, 1.0, 1.0, 1.0, 1.0, 1.0, 1.0, 1.0, 1.0, 1.0, 1.0, 1.0, 1.0, 1.0, 1.0, 1.0, 1.0, 1.0, 1.0, 1.0, 1.0, 1.0, 1.0, 1.0, 1.0, 1.0, 1.0, 1.0, 1.0, 1.0, 1.0, 1.0, 1.0, 1.0, 1.0, 1.0, 1.0, 1.0, 1.0, 1.0, 1.0, 1.0, 1.0, 1.0, 1.0, 1.0, 1.0, 1.0, 1.0, 1.0, 1.0, 1.0, 1.0, 1.0, 1.0, 1.0, 1.0, 1.0, 1.0, 1.0, 1.0, 1.0, 1.0, 1.0, 1.0, 1.0, 1.0, 1.0, 1.0, 1.0, 1.0, 1.0, 1.0, 1.0, 1.0, 1.0, 1.0, 1.0, 1.0, 1.0, 1.0, 1.0, 1.0, 1.0, 1.0, 1.0, 1.0, 1.0, 1.0, 1.0, 1.0, 1.0, 1.0, 1.0, 1.0, 1.0, 1.0, 1.0, 1.0, 1.0, 1.0, 1.0, 1.0, 1.0, 1.0, 1.0, 1.0, 1.0, 1.0, 1.0, 1.0, 1.0, 1.0, 1.0, 1.0, 1.0, 1.0, 1.0, 1.0, 1.0, 1.0, 1.0, 1.0, 1.0, 1.0, 1.0, 1.0, 1.0, 1.0, 1.0, 1.0, 1.0, 1.0, 1.0, 1.0, 1.0, 1.0, 1.0, 1.0, 1.0, 1.0, 1.0, 1.0, 1.0, 1.0, 1.0, 1.0, 1.0, 1.0, 1.0, 1.0, 1.0, 1.0, 1.0, 1.0, 1.0, 1.0, 1.0, 1.0, 1.0, 1.0, 1.0, 1.0, 1.0, 1.0, 1.0, 1.0, 1.0, 1.0, 1.0, 1.0, 1.0, 1.0, 1.0, 1.0, 1.0, 1.0, 1.0, 1.0, 1.0, 1.0, 1.0, 1.0, 1.0, 1.0, 1.0, 1.0, 1.0, 1.0, 1.0, 1.0, 1.0, 1.0, 1.0, 1.0, 1.0, 1.0, 1.0, 1.0, 1.0, 1.0, 1.0, 1.0, 1.0, 1.0, 1.0, 1.0, 1.0, 1.0, 1.0, 1.0, 1.0, 1.0, 1.0, 1.0, 1.0, 1.0, 1.0, 1.0, 1.0, 1.0, 1.0, 1.0, 1.0, 1.0, 1.0, 1.0, 1.0, 1.0, 1.0, 1.0, 1.0, 1.0, 1.0, 1.0, 1.0, 1.0, 1.0, 1.0, 1.0, 1.0, 1.0, 1.0, 1.0, 1.0, 1.0, 1.0, 1.0, 1.0, 1.0, 1.0, 1.0, 1.0, 1.0, 1.0, 1.0, 1.0, 1.0, 1.0, 1.0, 1.0, 1.0, 1.0, 1.0, 1.0, 1.0, 1.0, 1.0, 1.0, 1.0, 1.0, 1.0, 1.0, 1.0, 1.0, 1.0, 1.0, 1.0, 1.0, 1.0, 1.0, 1.0, 1.0, 1.0, 1.0, 1.0, 1.0, 1.0, 1.0, 1.0, 1.0, 1.0, 1.0, 1.0, 1.0, 1.0, 1.0, 1.0, 1.0, 1.0, 1.0, 1.0, 1.0, 1.0, 1.0, 1.0, 1.0, 1.0, 1.0, 1.0, 1.0, 1.0, 1.0, 1.0, 1.0, 1.0, 1.0, 1.0, 1.0, 1.0, 1.0, 1.0, 1.0, 1.0, 1.0, 1.0, 1.0, 1.0, 1.0, 1.0, 1.0, 1.0, 1.0, 1.0, 1.0, 1.0, 1.0, 1.0, 1.0, 1.0, 1.0, 1.0, 1.0, 1.0, 1.0, 1.0, 1.0, 1.0, 1.0, 1.0, 1.0, 1.0, 1.0, 1.0, 1.0, 1.0, 1.0, 1.0, 1.0, 1.0, 1.0, 1.0, 1.0, 1.0, 1.0, 1.0, 1.0, 1.0, 1.0, 1.0, 1.0, 1.0, 1.0, 1.0, 1.0, 1.0, 1.0, 1.0, 1.0, 1.0, 1.0, 1.0, 1.0, 1.0, 1.0, 1.0, 1.0, 1.0, 1.0, 1.0, 1.0, 1.0, 1.0, 1.0, 1.0, 1.0, 1.0, 1.0, 1.0, 1.0, 1.0, 1.0, 1.0, 1.0, 1.0, 1.0, 1.0, 1.0, 1.0, 1.0, 1.0, 1.0, 1.0, 1.0, 1.0, 1.0, 1.0, 1.0, 1.0, 1.0, 1.0, 1.0, 1.0, 1.0, 1.0, 1.0, 1.0, 1.0, 1.0, 1.0, 1.0, 1.0, 1.0, 1.0, 1.0, 1.0, 1.0, 1.0, 1.0, 1.0, 1.0, 1.0, 1.0, 1.0, 1.0, 1.0, 1.0, 1.0, 1.0, 1.0, 1.0, 1.0, 1.0, 1.0, 1.0, 1.0, 1.0, 1.0, 1.0, 1.0, 1.0, 1.0, 1.0, 1.0, 1.0, 1.0, 1.0, 1.0, 1.0, 1.0, 1.0, 1.0, 1.0, 1.0, 1.0, 1.0, 1.0, 1.0, 1.0, 1.0, 1.0, 1.0, 1.0, 1.0, 1.0, 1.0, 1.0, 1.0, 1.0, 1.0, 1.0, 1.0, 1.0, 1.0, 1.0, 1.0, 1.0, 1.0, 1.0, 1.0, 1.0, 1.0, 1.0, 1.0, 1.0, 1.0, 1.0, 1.0, 1.0, 1.0, 1.0, 1.0, 1.0, 1.0, 1.0, 1.0, 1.0, 1.0, 1.0, 1.0, 1.0, 1.0, 1.0, 1.0, 1.0, 1.0, 1.0, 1.0, 1.0, 1.0, 1.0, 1.0, 1.0, 1.0, 1.0, 1.0, 1.0, 1.0, 1.0, 1.0, 1.0, 1.0, 1.0, 1.0, 1.0, 1.0, 1.0, 1.0, 1.0, 1.0, 1.0, 1.0, 1.0, 1.0, 1.0, 1.0, 1.0, 1.0, 1.0, 1.0, 1.0, 1.0, 1.0, 1.0, 1.0, 1.0, 1.0, 1.0, 1.0, 1.0, 1.0, 1.0, 1.0, 1.0, 1.0, 1.0, 1.0, 1.0, 1.0, 1.0, 1.0, 1.0, 1.0, 1.0, 1.0, 1.0, 1.0, 1.0, 1.0, 1.0, 1.0, 1.0, 1.0, 1.0, 1.0, 1.0, 1.0, 1.0, 1.0, 1.0, 1.0, 1.0, 1.0, 1.0, 1.0, 1.0, 1.0, 1.0, 1.0, 1.0, 1.0, 1.0, 1.0, 1.0, 1.0, 1.0, 1.0, 1.0, 1.0, 1.0, 1.0, 1.0, 1.0, 1.0, 1.0, 1.0, 1.0, 1.0, 1.0, 1.0, 1.0, 1.0, 1.0, 1.0, 1.0, 1.0, 1.0, 1.0, 1.0, 1.0, 1.0, 1.0, 1.0, 1.0, 1.0, 1.0, 1.0, 1.0, 1.0, 1.0, 1.0, 1.0, 1.0, 1.0, 1.0, 1.0, 1.0, 1.0, 1.0, 1.0, 1.0, 1.0, 1.0, 1.0, 1.0, 1.0, 1.0, 1.0, 1.0, 1.0, 1.0, 1.0, 1.0, 1.0, 1.0, 1.0, 1.0, 1.0, 1.0, 1.0, 1.0, 1.0, 1.0, 1.0, 1.0, 1.0, 1.0, 1.0, 1.0, 1.0, 1.0, 1.0, 1.0, 1.0, 1.0, 1.0, 1.0, 1.0, 1.0, 1.0, 1.0, 1.0, 1.0, 1.0, 1.0, 1.0, 1.0, 1.0, 1.0, 1.0, 1.0, 1.0, 1.0, 1.0, 1.0, 1.0, 1.0, 1.0, 1.0, 1.0, 1.0, 1.0, 1.0, 1.0, 1.0, 1.0, 1.0, 1.0, 1.0, 1.0, 1.0, 1.0, 1.0, 1.0, 1.0, 1.0, 1.0, 1.0, 1.0, 1.0, 1.0, 1.0, 1.0, 1.0, 1.0, 1.0, 1.0, 1.0, 1.0, 1.0, 1.0, 1.0, 1.0, 1.0, 1.0, 1.0, 1.0, 1.0, 1.0, 1.0, 1.0, 1.0, 1.0, 1.0, 1.0, 1.0, 1.0, 1.0, 1.0, 1.0, 1.0, 1.0, 1.0, 1.0, 1.0, 1.0, 1.0, 1.0, 1.0, 1.0, 1.0, 1.0, 1.0, 1.0, 1.0, 1.0, 1.0, 1.0, 1.0, 1.0, 1.0, 1.0, 1.0, 1.0, 1.0, 1.0, 1.0, 1.0, 1.0, 1.0, 1.0, 1.0, 1.0, 1.0, 1.0, 1.0, 1.0, 1.0, 1.0, 1.0, 1.0, 1.0, 1.0, 1.0, 1.0, 1.0, 1.0, 1.0, 1.0, 1.0, 1.0, 1.0, 1.0, 1.0, 1.0, 1.0, 1.0, 1.0, 1.0, 1.0, 1.0, 1.0, 1.0, 1.0, 1.0, 1.0, 1.0, 1.0, 1.0, 1.0, 1.0, 1.0, 1.0, 1.0, 1.0, 1.0, 1.0, 1.0, 1.0, 1.0, 1.0, 1.0, 1.0, 1.0, 1.0, 1.0, 1.0, 1.0, 1.0, 1.0, 1.0, 1.0, 1.0, 1.0, 1.0, 1.0, 1.0, 1.0, 1.0, 1.0, 1.0, 1.0, 1.0, 1.0, 1.0, 1.0, 1.0, 1.0, 1.0, 1.0, 1.0, 1.0, 1.0, 1.0, 1.0, 1.0, 1.0, 1.0, 1.0, 1.0, 1.0, 1.0, 1.0, 1.0, 1.0, 1.0, 1.0, 1.0, 1.0, 1.0, 1.0, 1.0, 1.0, 1.0, 1.0, 1.0, 1.0, 1.0, 1.0, 1.0, 1.0, 1.0, 1.0, 1.0, 1.0, 1.0, 1.0, 1.0, 1.0, 1.0, 1.0, 1.0, 1.0, 1.0, 1.0, 1.0, 1.0, 1.0, 1.0, 1.0, 1.0, 1.0, 1.0, 1.0, 1.0, 1.0, 1.0, 1.0, 1.0, 1.0, 1.0, 1.0, 1.0, 1.0, 1.0, 1.0, 1.0, 1.0, 1.0, 1.0, 1.0, 1.0, 1.0, 1.0, 1.0, 1.0, 1.0, 1.0, 1.0, 1.0, 1.0, 1.0, 1.0, 1.0, 1.0, 1.0, 1.0, 1.0, 1.0, 1.0, 1.0, 1.0, 1.0, 1.0, 1.0, 1.0, 1.0, 1.0, 1.0, 1.0, 1.0, 1.0, 1.0, 1.0, 1.0, 1.0, 1.0, 1.0, 1.0, 1.0, 1.0, 1.0, 1.0, 1.0, 1.0, 1.0, 1.0, 1.0, 1.0, 1.0, 1.0, 1.0, 1.0, 1.0, 1.0, 1.0, 1.0, 1.0, 1.0, 1.0, 1.0, 1.0, 1.0, 1.0, 1.0, 1.0, 1.0, 1.0, 1.0, 1.0, 1.0, 1.0, 1.0, 1.0, 1.0, 1.0, 1.0, 1.0, 1.0, 1.0, 1.0, 1.0, 1.0, 1.0, 1.0, 1.0, 1.0, 1.0, 1.0, 1.0, 1.0, 1.0, 1.0, 1.0, 1.0, 1.0, 1.0, 1.0, 1.0, 1.0, 1.0, 1.0, 1.0, 1.0, 1.0, 1.0, 1.0, 1.0, 1.0, 1.0, 1.0, 1.0, 1.0, 1.0, 1.0, 1.0, 1.0, 1.0, 1.0, 1.0, 1.0, 1.0, 1.0, 1.0])
me_cube_002.use_remesh_fix_poles = True
me_cube_002.use_remesh_preserve_attributes = False
me_cube_002.update()

# ---- objects
ob_light = bpy.data.objects.new('Light', light_light)
ob_camera = bpy.data.objects.new('Camera', cam_camera)
ob_cube = bpy.data.objects.new('Cube', me_cube_002)

# ---- transforms, parenting, visibility, modifiers, constraints
ob_light.location = (1.86, 1.418, 4.621)
ob_light.rotation_euler = (0.6503, 0.05522, 1.866)
ob_light.lock_rotations_4d = False
ob_light.empty_display_type = 'ARROWS'
ob_light.color = (0.0, 0.0, 0.0, 0.0)
ob_light.lineart.crease_threshold = 0.0
ob_camera.location = (7.359, -6.926, 4.958)
ob_camera.rotation_euler = (1.109, 0.0, 0.8149)
ob_camera.lock_rotations_4d = False
ob_camera.empty_display_type = 'ARROWS'
ob_camera.color = (0.0, 0.0, 0.0, 0.0)
ob_camera.display_type = 'WIRE'
ob_camera.lineart.crease_threshold = 0.0
ob_cube.location = (0.0, 0.0, 0.0)
ob_cube.scale = (0.1284, 0.2214, 0.2214)
_m = ob_cube.modifiers.new('Mirror', 'MIRROR')
_m.use_axis = (False, True, False)
_m = ob_cube.modifiers.new('Subdivision', 'SUBSURF')
_m.levels = 2
_m.render_levels = 3

# ---- collection membership
col_collection.objects.link(ob_light)
col_collection.objects.link(ob_camera)
col_collection.objects.link(ob_cube)

# ---- scene / render settings (as saved in the file)
scene.camera = ob_camera
scene.frame_start = 1; scene.frame_end = 250; scene.frame_set(1)
scene.render.engine = 'BLENDER_EEVEE_NEXT'
scene.cycles.sampling_pattern = 'TABULATED_SOBOL'
scene.cycles.use_light_tree = False
scene.view_settings.view_transform = 'Filmic'
bpy.context.view_layer.update()
